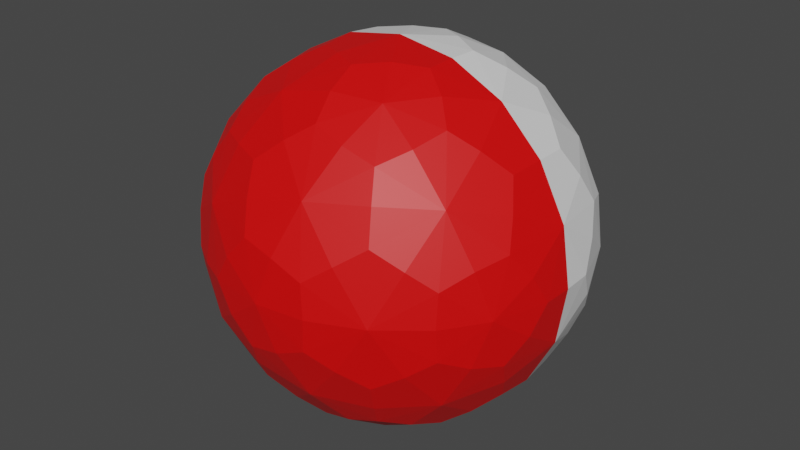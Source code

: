 # Source: Capsule.blend  (saved by Blender 2.83.19; exported with 4.5.12 LTS)
import bpy
from mathutils import Matrix  # noqa: F401  (used for matrix-valued properties, if any)

bpy.ops.wm.read_factory_settings(use_empty=True)
scene = bpy.context.scene
scene.name = 'Scene'

# ---- collections
col_collection = bpy.data.collections.new('Collection'); scene.collection.children.link(col_collection)

# ---- materials (node trees are filled in below, after node groups)
mat_spherebot = bpy.data.materials.new('SphereBot')
mat_spherebot.use_transparent_shadow = False
mat_spheretop = bpy.data.materials.new('SphereTop')
mat_spheretop.use_transparent_shadow = False

# ---- node groups
ng_auto_smooth = bpy.data.node_groups.new('Auto Smooth', 'GeometryNodeTree')
_s = ng_auto_smooth.interface.new_socket(name='Geometry', in_out='OUTPUT', socket_type='NodeSocketGeometry')
_s = ng_auto_smooth.interface.new_socket(name='Geometry', in_out='INPUT', socket_type='NodeSocketGeometry')
_s = ng_auto_smooth.interface.new_socket(name='Angle', in_out='INPUT', socket_type='NodeSocketFloat')
_s.subtype = 'ANGLE'
_s.min_value = 0.0
_s.max_value = 3.142
ng_auto_smooth.is_modifier = True
_N = ng_auto_smooth.nodes; _L = ng_auto_smooth.links
n0 = _N.new('NodeGroupOutput'); n0.name = 'Group Output'; n0.location = (480, -100)
n1 = _N.new('NodeGroupInput'); n1.name = 'Group Input'; n1.location = (-420, -300)
n2 = _N.new('NodeGroupInput'); n2.name = 'Group Input.001'; n2.location = (-60, -100)
n3 = _N.new('GeometryNodeSetShadeSmooth'); n3.name = 'Set Shade Smooth'; n3.location = (120, -100)
n3.domain = 'EDGE'
n4 = _N.new('GeometryNodeSetShadeSmooth'); n4.name = 'Set Shade Smooth.001'; n4.location = (300, -100)
n5 = _N.new('GeometryNodeInputMeshEdgeAngle'); n5.name = 'Edge Angle'; n5.location = (-420, -220)
n6 = _N.new('GeometryNodeInputEdgeSmooth'); n6.name = 'Is Edge Smooth'; n6.location = (-60, -160)
n7 = _N.new('GeometryNodeInputShadeSmooth'); n7.name = 'Is Face Smooth'; n7.location = (-240, -340)
n8 = _N.new('FunctionNodeBooleanMath'); n8.name = 'Boolean Math'; n8.location = (-60, -220)
n9 = _N.new('FunctionNodeCompare'); n9.name = 'Compare'; n9.location = (-240, -180)
n9.operation = 'LESS_EQUAL'
_L.new(n5.outputs[0], n9.inputs[0])
_L.new(n4.outputs[0], n0.inputs[0])
_L.new(n1.outputs[1], n9.inputs[1])
_L.new(n9.outputs[0], n8.inputs[0])
_L.new(n7.outputs[0], n8.inputs[1])
_L.new(n2.outputs[0], n3.inputs[0])
_L.new(n6.outputs[0], n3.inputs[1])
_L.new(n3.outputs[0], n4.inputs[0])
_L.new(n8.outputs[0], n3.inputs[2])
n0.is_active_output = True

# ---- material node trees
mat_spherebot.use_nodes = True; mat_spherebot.node_tree.nodes.clear()
_N = mat_spherebot.node_tree.nodes; _L = mat_spherebot.node_tree.links
n0 = _N.new('ShaderNodeBsdfPrincipled'); n0.name = 'Principled BSDF'; n0.location = (10, 300)
n0.distribution = 'GGX'
n0.subsurface_method = 'BURLEY'
n0.inputs[0].default_value = (0.8, 0.0, 0.0, 0.7)
n0.inputs[3].default_value = 1.45
n0.inputs[27].default_value = (0.0, 0.0, 0.0, 1.0)
n0.inputs[28].default_value = 1.0
n1 = _N.new('ShaderNodeOutputMaterial'); n1.name = 'Material Output'; n1.location = (300, 300)
_L.new(n0.outputs[0], n1.inputs[0])
n1.is_active_output = True
mat_spheretop.use_nodes = True; mat_spheretop.node_tree.nodes.clear()
_N = mat_spheretop.node_tree.nodes; _L = mat_spheretop.node_tree.links
n0 = _N.new('ShaderNodeBsdfPrincipled'); n0.name = 'Principled BSDF'; n0.location = (10, 300)
n0.distribution = 'GGX'
n0.subsurface_method = 'BURLEY'
n0.inputs[0].default_value = (0.8, 0.8, 0.8, 0.7)
n0.inputs[3].default_value = 1.45
n0.inputs[27].default_value = (0.0, 0.0, 0.0, 1.0)
n0.inputs[28].default_value = 1.0
n1 = _N.new('ShaderNodeOutputMaterial'); n1.name = 'Material Output'; n1.location = (300, 300)
_L.new(n0.outputs[0], n1.inputs[0])
n1.is_active_output = True

# ---- world
world_world = bpy.data.worlds.new('World'); scene.world = world_world
world_world.use_nodes = True; world_world.node_tree.nodes.clear()
_N = world_world.node_tree.nodes; _L = world_world.node_tree.links
n0 = _N.new('ShaderNodeOutputWorld'); n0.name = 'World Output'; n0.location = (300, 300)
n1 = _N.new('ShaderNodeBackground'); n1.name = 'Background'; n1.location = (10, 300)
n1.inputs[0].default_value = (0.05088, 0.05088, 0.05088, 1.0)
_L.new(n1.outputs[0], n0.inputs[0])
n0.is_active_output = True
world_world.color = (0.05088, 0.05088, 0.05088)
world_world.use_sun_shadow = False
world_world.sun_shadow_jitter_overblur = 0.0

# ---- meshes
me_icosphere = bpy.data.meshes.new('Icosphere')
me_icosphere.from_pydata([(0.6747, -0.5811, -0.1584), (0.4404, -0.7126, -0.32), (0.218, -0.8633, -0.1584), (0.05783, -0.5811, -0.6906), (-0.1682, -0.7126, -0.5177), (-0.08328, -0.8633, -0.2563), (0.2571, -0.416, -0.7914), (-0.6732, -0.416, -0.4891), (-0.6732, -0.416, 0.4891), (0.2571, -0.416, 0.7914), (0.8321, -0.416, -2.98e-08), (-4.21e-07, -0.9303, -5.96e-08), (-0.6389, -0.5811, -0.2684), (-0.5443, -0.7126, -5.793e-08), (-0.2695, -0.8633, -5.793e-08), (-0.4527, -0.5811, 0.5247), (-0.1682, -0.7126, 0.5177), (-0.08328, -0.8633, 0.2563), (0.3591, -0.5811, 0.5927), (0.4404, -0.7126, 0.32), (0.218, -0.8633, 0.1584), (0.6747, -0.5811, 0.1584), (0.8796, 0.0, -0.2858), (0.8796, 0.0, 0.2858), (1.49e-08, 0.0, -0.9249), (0.5436, 0.0, -0.7482), (-0.8796, 0.0, -0.2858), (-0.5436, 0.0, -0.7482), (-0.5436, 0.0, 0.7482), (-0.8796, 0.0, 0.2858), (0.5436, 0.0, 0.7482), (-9.313e-09, 0.0, 0.9249), (0.6365, -0.4862, -0.4624), (-0.2431, -0.4862, -0.7482), (-0.7867, -0.4862, -2.98e-08), (-0.2431, -0.4862, 0.7482), (0.6365, -0.4862, 0.4624), (0.1503, -0.7867, -0.4624), (0.4862, -0.7867, 0.0), (-0.3934, -0.7867, -0.2858), (-0.3934, -0.7867, 0.2858), (0.1503, -0.7867, 0.4624), (0.05783, -0.5811, 0.6906), (-0.6389, -0.5811, 0.2684), (-0.4527, -0.5811, -0.5247), (0.3591, -0.5811, -0.5927), (0.8972, 0.0, 9.052e-10), (0.2772, 0.0, -0.8533), (-0.7258, 0.0, -0.5273), (-0.7258, 0.0, 0.5273), (0.2772, 0.0, 0.8533), (0.7712, -0.2448, -0.3876), (0.7258, 0.0, -0.5273), (0.8901, -0.2287, 0.1406), (0.607, -0.2448, -0.6137), (0.4088, -0.2287, -0.8031), (-0.1303, -0.2448, -0.8533), (-0.6375, -0.2287, -0.637), (-0.2772, 0.0, -0.8533), (-0.8028, -0.2287, 0.4094), (-0.3961, -0.2448, -0.7669), (0.1413, -0.2287, 0.89), (0.4545, -0.4679, -0.6625), (-0.4896, -0.4679, -0.637), (-0.7571, -0.4679, 0.2688), (0.02169, -0.4679, 0.8031), (0.7705, -0.4679, 0.2275), (0.2153, -0.6158, -0.6625), (0.2393, -0.8984, -5.96e-08), (-0.5635, -0.6158, -0.4094), (-0.5635, -0.6158, 0.4094), (0.2153, -0.6158, 0.6625), (-0.8518, -0.2448, -0.1397), (-0.8972, 0.0, -2.263e-09), (-0.8518, -0.2448, 0.1397), (-0.3961, -0.2448, 0.7669), (-0.2772, 0.0, 0.8533), (-0.1303, -0.2448, 0.8533), (0.607, -0.2448, 0.6137), (0.7258, 0.0, 0.5273), (0.7712, -0.2448, 0.3876), (0.5675, -0.6524, -0.2396), (0.8901, -0.2287, -0.1406), (0.4032, -0.6524, -0.4657), (0.1413, -0.2287, -0.89), (0.3297, -0.7993, -0.2396), (-0.8028, -0.2287, -0.4094), (-0.05248, -0.6524, -0.6137), (-0.6375, -0.2287, 0.637), (-0.3183, -0.6524, -0.5273), (0.4088, -0.2287, 0.8031), (-0.1259, -0.7993, -0.3876), (0.7705, -0.4679, -0.2275), (0.02169, -0.4679, -0.8031), (-0.7571, -0.4679, -0.2688), (-0.4896, -0.4679, 0.637), (0.4545, -0.4679, 0.6625), (0.07393, -0.8984, -0.2275), (0.6966, -0.6158, 0.0), (-0.1936, -0.8984, -0.1406), (-0.1936, -0.8984, 0.1406), (0.07393, -0.8984, 0.2275), (0.3392, -0.8224, 0.2465), (0.5839, -0.6712, 0.2465), (0.4148, -0.6712, 0.4791), (-0.1296, -0.8224, 0.3988), (-0.05399, -0.6712, 0.6315), (-0.3275, -0.6712, 0.5426), (-0.4193, -0.8224, -5.96e-08), (-0.6172, -0.6712, 0.1438), (-0.6172, -0.6712, -0.1438), (-0.1296, -0.8224, -0.3988), (-0.3275, -0.6712, -0.5426), (-0.05399, -0.6712, -0.6315), (0.3392, -0.8224, -0.2465), (0.4148, -0.6712, -0.4791), (0.5839, -0.6712, -0.2465), (0.7935, -0.2519, 0.3988), (0.7468, 0.0, 0.5426), (0.6245, -0.2519, 0.6315), (-0.1341, -0.2519, 0.8779), (-0.2853, 0.0, 0.8779), (-0.4076, -0.2519, 0.7891), (-0.8764, -0.2519, 0.1438), (-0.9231, 0.0, -2.328e-09), (-0.8764, -0.2519, -0.1438), (-0.4076, -0.2519, -0.7891), (-0.2853, 0.0, -0.8779), (-0.1341, -0.2519, -0.8779), (0.6245, -0.2519, -0.6315), (0.7468, 0.0, -0.5426), (0.7935, -0.2519, -0.3988), (0.2853, 0.0, 0.8779), (-0.5999, -0.6524, -0.1397), (-0.5999, -0.6524, 0.1397), (-0.7468, 0.0, 0.5426), (-0.4076, -0.7993, -5.793e-08), (-0.3183, -0.6524, 0.5273), (-0.7468, 0.0, -0.5426), (-0.05248, -0.6524, 0.6137), (-0.1259, -0.7993, 0.3876), (0.2853, 0.0, -0.8779), (0.4032, -0.6524, 0.4657), (0.5675, -0.6524, 0.2396), (0.9231, 0.0, 9.313e-10), (0.3297, -0.7993, 0.2396), (0.07185, -0.8732, 0.2211), (-0.1881, -0.8732, 0.1367), (-0.1881, -0.8732, -0.1367), (0.677, -0.5985, 0.0), (0.07185, -0.8732, -0.2211), (0.4417, -0.4548, 0.6439), (-0.4759, -0.4548, 0.6191), (-0.7358, -0.4548, -0.2613), (0.02108, -0.4548, -0.7805), (0.7489, -0.4548, -0.2211), (0.3973, -0.2222, 0.7806), (-0.6196, -0.2222, 0.6191), (-0.7802, -0.2222, -0.3979), (0.1373, -0.2222, -0.865), (0.8651, -0.2222, -0.1367), (0.2092, -0.5985, 0.6439), (-0.5477, -0.5985, 0.3979), (-0.5477, -0.5985, -0.3979), (0.2325, -0.8732, -5.793e-08), (0.2092, -0.5985, -0.6439), (0.7489, -0.4548, 0.2211), (0.02108, -0.4548, 0.7805), (-0.7358, -0.4548, 0.2613), (-0.4759, -0.4548, -0.6191), (0.4417, -0.4548, -0.6439), (0.1373, -0.2222, 0.865), (-0.7802, -0.2222, 0.3979), (-0.6196, -0.2222, -0.6191), (0.3973, -0.2222, -0.7806), (0.8651, -0.2222, 0.1367), (0.146, -0.7646, 0.4494), (0.3695, -0.5979, -0.6098), (-0.4658, -0.5979, -0.5399), (-0.6574, -0.5979, 0.2762), (0.0595, -0.5979, 0.7106), (0.6942, -0.5979, 0.163), (0.2243, -0.8883, 0.163), (0.4531, -0.7332, 0.3292), (0.3695, -0.5979, 0.6098), (-0.08569, -0.8883, 0.2637), (-0.1731, -0.7332, 0.5327), (-0.4658, -0.5979, 0.5399), (-0.2773, -0.8883, -5.96e-08), (-0.5601, -0.7332, -5.96e-08), (-0.6574, -0.5979, -0.2762), (-0.08569, -0.8883, -0.2637), (-0.1731, -0.7332, -0.5327), (0.0595, -0.5979, -0.7106), (0.2243, -0.8883, -0.163), (0.4531, -0.7332, -0.3292), (0.6942, -0.5979, -0.163), (0.8328, -0.3206, 0.2637), (0.7332, -0.1731, 0.5327), (0.5082, -0.3206, 0.7106), (0.006541, -0.3206, 0.8736), (-0.28, -0.1731, 0.8619), (-0.5188, -0.3206, 0.7029), (-0.8288, -0.3206, 0.2762), (-0.9062, -0.1731, -1.49e-08), (-0.8288, -0.3206, -0.2762), (-0.5188, -0.3206, -0.7029), (-0.28, -0.1731, -0.8619), (0.006541, -0.3206, -0.8736), (0.5082, -0.3206, -0.7106), (0.7332, -0.1731, -0.5327), (0.8328, -0.3206, -0.2637), (0.2838, -0.1492, 0.8736), (-0.3823, -0.7646, 0.2778), (-0.3823, -0.7646, -0.2778), (-0.7431, -0.1492, 0.5399), (0.4726, -0.7646, 0.0), (0.146, -0.7646, -0.4494), (-0.7431, -0.1492, -0.5399), (0.6186, -0.4726, 0.4494), (-0.2363, -0.4726, 0.7272), (0.2838, -0.1492, -0.8736), (-0.7646, -0.4726, -2.896e-08), (-0.2363, -0.4726, -0.7272), (0.9185, -0.1492, 0.0), (0.6186, -0.4726, -0.4494), (-9.052e-09, 0.0, 0.8989), (0.5283, 0.0, 0.7272), (-0.8549, 0.0, 0.2778), (-0.5283, 0.0, 0.7272), (-0.5283, 0.0, -0.7272), (-0.8549, 0.0, -0.2778), (0.5283, 0.0, -0.7272), (1.448e-08, 0.0, -0.8989), (0.8549, 0.0, 0.2778), (0.8549, 0.0, -0.2778), (-4.091e-07, -0.9042, -5.793e-08), (0.8087, -0.4044, -2.896e-08), (0.2499, -0.4044, 0.7691), (-0.6543, -0.4044, 0.4753), (-0.6543, -0.4044, -0.4753), (0.2499, -0.4044, -0.7691), (0.8094, -0.3116, 0.2563), (0.7126, -0.1682, 0.5177), (0.4939, -0.3116, 0.6906), (0.006357, -0.3116, 0.849), (-0.2722, -0.1682, 0.8377), (-0.5042, -0.3116, 0.6831), (-0.8055, -0.3116, 0.2684), (-0.8808, -0.1682, -1.448e-08), (-0.8055, -0.3116, -0.2684), (-0.5042, -0.3116, -0.6831), (-0.2722, -0.1682, -0.8377), (0.006357, -0.3116, -0.849), (0.4939, -0.3116, -0.6906), (0.7126, -0.1682, -0.5177), (0.8094, -0.3116, -0.2563), (0.2759, -0.145, 0.849), (-0.7222, -0.145, 0.5247), (-0.7222, -0.145, -0.5247), (0.2759, -0.145, -0.849), (0.8927, -0.145, 0.0), (0.6747, 0.5811, -0.1584), (0.4404, 0.7126, -0.32), (0.218, 0.8633, -0.1584), (0.05783, 0.5811, -0.6906), (-0.1682, 0.7126, -0.5177), (-0.08328, 0.8633, -0.2563), (0.2571, 0.416, -0.7914), (-0.6732, 0.416, -0.4891), (-0.6732, 0.416, 0.4891), (0.2571, 0.416, 0.7914), (0.8321, 0.416, -2.98e-08), (-4.21e-07, 0.9303, -5.96e-08), (-0.6389, 0.5811, -0.2684), (-0.5443, 0.7126, -5.793e-08), (-0.2695, 0.8633, -5.793e-08), (-0.4527, 0.5811, 0.5247), (-0.1682, 0.7126, 0.5177), (-0.08328, 0.8633, 0.2563), (0.3591, 0.5811, 0.5927), (0.4404, 0.7126, 0.32), (0.218, 0.8633, 0.1584), (0.6747, 0.5811, 0.1584), (0.8796, 0.0, -0.2858), (0.8796, 0.0, 0.2858), (1.49e-08, 0.0, -0.9249), (0.5436, 0.0, -0.7482), (-0.8796, 0.0, -0.2858), (-0.5436, 0.0, -0.7482), (-0.5436, 0.0, 0.7482), (-0.8796, 0.0, 0.2858), (0.5436, 0.0, 0.7482), (-9.313e-09, 0.0, 0.9249), (0.6365, 0.4862, -0.4624), (-0.2431, 0.4862, -0.7482), (-0.7867, 0.4862, -2.98e-08), (-0.2431, 0.4862, 0.7482), (0.6365, 0.4862, 0.4624), (0.1503, 0.7867, -0.4624), (0.4862, 0.7867, 0.0), (-0.3934, 0.7867, -0.2858), (-0.3934, 0.7867, 0.2858), (0.1503, 0.7867, 0.4624), (0.05783, 0.5811, 0.6906), (-0.6389, 0.5811, 0.2684), (-0.4527, 0.5811, -0.5247), (0.3591, 0.5811, -0.5927), (0.8972, 0.0, 9.052e-10), (0.2772, 0.0, -0.8533), (-0.7258, 0.0, -0.5273), (-0.7258, 0.0, 0.5273), (0.2772, 0.0, 0.8533), (0.7712, 0.2448, -0.3876), (0.7258, 0.0, -0.5273), (0.8901, 0.2287, 0.1406), (0.607, 0.2448, -0.6137), (0.4088, 0.2287, -0.8031), (-0.1303, 0.2448, -0.8533), (-0.6375, 0.2287, -0.637), (-0.2772, 0.0, -0.8533), (-0.8028, 0.2287, 0.4094), (-0.3961, 0.2448, -0.7669), (0.1413, 0.2287, 0.89), (0.4545, 0.4679, -0.6625), (-0.4896, 0.4679, -0.637), (-0.7571, 0.4679, 0.2688), (0.02169, 0.4679, 0.8031), (0.7705, 0.4679, 0.2275), (0.2153, 0.6158, -0.6625), (0.2393, 0.8984, -5.96e-08), (-0.5635, 0.6158, -0.4094), (-0.5635, 0.6158, 0.4094), (0.2153, 0.6158, 0.6625), (-0.8518, 0.2448, -0.1397), (-0.8972, 0.0, -2.263e-09), (-0.8518, 0.2448, 0.1397), (-0.3961, 0.2448, 0.7669), (-0.2772, 0.0, 0.8533), (-0.1303, 0.2448, 0.8533), (0.607, 0.2448, 0.6137), (0.7258, 0.0, 0.5273), (0.7712, 0.2448, 0.3876), (0.5675, 0.6524, -0.2396), (0.8901, 0.2287, -0.1406), (0.4032, 0.6524, -0.4657), (0.1413, 0.2287, -0.89), (0.3297, 0.7993, -0.2396), (-0.8028, 0.2287, -0.4094), (-0.05248, 0.6524, -0.6137), (-0.6375, 0.2287, 0.637), (-0.3183, 0.6524, -0.5273), (0.4088, 0.2287, 0.8031), (-0.1259, 0.7993, -0.3876), (0.7705, 0.4679, -0.2275), (0.02169, 0.4679, -0.8031), (-0.7571, 0.4679, -0.2688), (-0.4896, 0.4679, 0.637), (0.4545, 0.4679, 0.6625), (0.07393, 0.8984, -0.2275), (0.6966, 0.6158, 0.0), (-0.1936, 0.8984, -0.1406), (-0.1936, 0.8984, 0.1406), (0.07393, 0.8984, 0.2275), (0.3392, 0.8224, 0.2465), (0.5839, 0.6712, 0.2465), (0.4148, 0.6712, 0.4791), (-0.1296, 0.8224, 0.3988), (-0.05399, 0.6712, 0.6315), (-0.3275, 0.6712, 0.5426), (-0.4193, 0.8224, -5.96e-08), (-0.6172, 0.6712, 0.1438), (-0.6172, 0.6712, -0.1438), (-0.1296, 0.8224, -0.3988), (-0.3275, 0.6712, -0.5426), (-0.05399, 0.6712, -0.6315), (0.3392, 0.8224, -0.2465), (0.4148, 0.6712, -0.4791), (0.5839, 0.6712, -0.2465), (0.7935, 0.2519, 0.3988), (0.7468, 0.0, 0.5426), (0.6245, 0.2519, 0.6315), (-0.1341, 0.2519, 0.8779), (-0.2853, 0.0, 0.8779), (-0.4076, 0.2519, 0.7891), (-0.8764, 0.2519, 0.1438), (-0.9231, 0.0, -2.328e-09), (-0.8764, 0.2519, -0.1438), (-0.4076, 0.2519, -0.7891), (-0.2853, 0.0, -0.8779), (-0.1341, 0.2519, -0.8779), (0.6245, 0.2519, -0.6315), (0.7468, 0.0, -0.5426), (0.7935, 0.2519, -0.3988), (0.2853, 0.0, 0.8779), (-0.5999, 0.6524, -0.1397), (-0.5999, 0.6524, 0.1397), (-0.7468, 0.0, 0.5426), (-0.4076, 0.7993, -5.793e-08), (-0.3183, 0.6524, 0.5273), (-0.7468, 0.0, -0.5426), (-0.05248, 0.6524, 0.6137), (-0.1259, 0.7993, 0.3876), (0.2853, 0.0, -0.8779), (0.4032, 0.6524, 0.4657), (0.5675, 0.6524, 0.2396), (0.9231, 0.0, 9.313e-10), (0.3297, 0.7993, 0.2396), (0.07185, 0.8732, 0.2211), (-0.1881, 0.8732, 0.1367), (-0.1881, 0.8732, -0.1367), (0.677, 0.5985, 0.0), (0.07185, 0.8732, -0.2211), (0.4417, 0.4548, 0.6439), (-0.4759, 0.4548, 0.6191), (-0.7358, 0.4548, -0.2613), (0.02108, 0.4548, -0.7805), (0.7489, 0.4548, -0.2211), (0.3973, 0.2222, 0.7806), (-0.6196, 0.2222, 0.6191), (-0.7802, 0.2222, -0.3979), (0.1373, 0.2222, -0.865), (0.8651, 0.2222, -0.1367), (0.2092, 0.5985, 0.6439), (-0.5477, 0.5985, 0.3979), (-0.5477, 0.5985, -0.3979), (0.2325, 0.8732, -5.793e-08), (0.2092, 0.5985, -0.6439), (0.7489, 0.4548, 0.2211), (0.02108, 0.4548, 0.7805), (-0.7358, 0.4548, 0.2613), (-0.4759, 0.4548, -0.6191), (0.4417, 0.4548, -0.6439), (0.1373, 0.2222, 0.865), (-0.7802, 0.2222, 0.3979), (-0.6196, 0.2222, -0.6191), (0.3973, 0.2222, -0.7806), (0.8651, 0.2222, 0.1367), (0.146, 0.7646, 0.4494), (0.3695, 0.5979, -0.6098), (-0.4658, 0.5979, -0.5399), (-0.6574, 0.5979, 0.2762), (0.0595, 0.5979, 0.7106), (0.6942, 0.5979, 0.163), (0.2243, 0.8883, 0.163), (0.4531, 0.7332, 0.3292), (0.3695, 0.5979, 0.6098), (-0.08569, 0.8883, 0.2637), (-0.1731, 0.7332, 0.5327), (-0.4658, 0.5979, 0.5399), (-0.2773, 0.8883, -5.96e-08), (-0.5601, 0.7332, -5.96e-08), (-0.6574, 0.5979, -0.2762), (-0.08569, 0.8883, -0.2637), (-0.1731, 0.7332, -0.5327), (0.0595, 0.5979, -0.7106), (0.2243, 0.8883, -0.163), (0.4531, 0.7332, -0.3292), (0.6942, 0.5979, -0.163), (0.8328, 0.3206, 0.2637), (0.7332, 0.1731, 0.5327), (0.5082, 0.3206, 0.7106), (0.006541, 0.3206, 0.8736), (-0.28, 0.1731, 0.8619), (-0.5188, 0.3206, 0.7029), (-0.8288, 0.3206, 0.2762), (-0.9062, 0.1731, -1.49e-08), (-0.8288, 0.3206, -0.2762), (-0.5188, 0.3206, -0.7029), (-0.28, 0.1731, -0.8619), (0.006541, 0.3206, -0.8736), (0.5082, 0.3206, -0.7106), (0.7332, 0.1731, -0.5327), (0.8328, 0.3206, -0.2637), (0.2838, 0.1492, 0.8736), (-0.3823, 0.7646, 0.2778), (-0.3823, 0.7646, -0.2778), (-0.7431, 0.1492, 0.5399), (0.4726, 0.7646, 0.0), (0.146, 0.7646, -0.4494), (-0.7431, 0.1492, -0.5399), (0.6186, 0.4726, 0.4494), (-0.2363, 0.4726, 0.7272), (0.2838, 0.1492, -0.8736), (-0.7646, 0.4726, -2.896e-08), (-0.2363, 0.4726, -0.7272), (0.9185, 0.1492, 0.0), (0.6186, 0.4726, -0.4494), (-9.052e-09, 0.0, 0.8989), (0.5283, 0.0, 0.7272), (-0.8549, 0.0, 0.2778), (-0.5283, 0.0, 0.7272), (-0.5283, 0.0, -0.7272), (-0.8549, 0.0, -0.2778), (0.5283, 0.0, -0.7272), (1.448e-08, 0.0, -0.8989), (0.8549, 0.0, 0.2778), (0.8549, 0.0, -0.2778), (-4.091e-07, 0.9042, -5.793e-08), (0.8087, 0.4044, -2.896e-08), (0.2499, 0.4044, 0.7691), (-0.6543, 0.4044, 0.4753), (-0.6543, 0.4044, -0.4753), (0.2499, 0.4044, -0.7691), (0.8094, 0.3116, 0.2563), (0.7126, 0.1682, 0.5177), (0.4939, 0.3116, 0.6906), (0.006357, 0.3116, 0.849), (-0.2722, 0.1682, 0.8377), (-0.5042, 0.3116, 0.6831), (-0.8055, 0.3116, 0.2684), (-0.8808, 0.1682, -1.448e-08), (-0.8055, 0.3116, -0.2684), (-0.5042, 0.3116, -0.6831), (-0.2722, 0.1682, -0.8377), (0.006357, 0.3116, -0.849), (0.4939, 0.3116, -0.6906), (0.7126, 0.1682, -0.5177), (0.8094, 0.3116, -0.2563), (0.2759, 0.145, 0.849), (-0.7222, 0.145, 0.5247), (-0.7222, 0.145, -0.5247), (0.2759, 0.145, -0.849), (0.8927, 0.145, 0.0)], [], [(234, 46, 261, 175), (239, 168, 248, 172), (223, 60, 251, 169), (240, 173, 259, 158), (231, 73, 249, 72), (220, 77, 245, 167), (237, 175, 261), (240, 169, 251, 173), (237, 155, 0, 149), (235, 160, 261, 46), (216, 149, 0, 81), (223, 89, 4, 87), (241, 174, 260, 159), (217, 87, 4, 91), (237, 166, 242, 175), (230, 48, 259, 173), (238, 167, 245, 171), (220, 139, 16, 137), (229, 157, 258, 49), (239, 157, 247, 152), (236, 147, 17, 146), (237, 160, 256, 155), (216, 85, 2, 164), (176, 146, 17, 140), (241, 170, 254, 174), (240, 153, 12, 163), (238, 151, 18, 161), (223, 56, 252, 60), (214, 136, 14, 148), (176, 142, 19, 145), (231, 158, 259, 48), (213, 137, 16, 140), (176, 145, 20, 146), (238, 171, 257, 156), (176, 140, 16, 139), (216, 143, 21, 149), (235, 51, 256, 160), (213, 140, 17, 147), (237, 149, 21, 166), (225, 54, 254, 170), (176, 161, 18, 142), (220, 167, 42, 139), (233, 58, 252, 56), (219, 142, 18, 151), (216, 145, 19, 143), (6, 62, 177, 67), (32, 115, 177, 62), (37, 67, 177, 115), (7, 63, 178, 69), (33, 112, 178, 63), (39, 69, 178, 112), (8, 64, 179, 70), (34, 109, 179, 64), (40, 70, 179, 109), (9, 65, 180, 71), (35, 106, 180, 65), (41, 71, 180, 106), (10, 66, 181, 98), (36, 103, 181, 66), (38, 98, 181, 103), (38, 102, 182, 68), (41, 101, 182, 102), (11, 68, 182, 101), (38, 103, 183, 102), (36, 104, 183, 103), (41, 102, 183, 104), (36, 96, 184, 104), (9, 71, 184, 96), (41, 104, 184, 71), (41, 105, 185, 101), (40, 100, 185, 105), (11, 101, 185, 100), (41, 106, 186, 105), (35, 107, 186, 106), (40, 105, 186, 107), (35, 95, 187, 107), (8, 70, 187, 95), (40, 107, 187, 70), (40, 108, 188, 100), (39, 99, 188, 108), (100, 188, 11), (40, 109, 189, 108), (39, 108, 189, 110), (34, 94, 190, 110), (7, 69, 190, 94), (39, 110, 190, 69), (39, 111, 191, 99), (37, 97, 191, 111), (11, 99, 191, 97), (39, 112, 192, 111), (33, 113, 192, 112), (37, 111, 192, 113), (33, 93, 193, 113), (6, 67, 193, 93), (37, 113, 193, 67), (37, 114, 194, 97), (38, 68, 194, 114), (11, 97, 194, 68), (37, 115, 195, 114), (32, 116, 195, 115), (38, 114, 195, 116), (32, 92, 196, 116), (10, 98, 196, 92), (38, 116, 196, 98), (23, 117, 197, 53), (36, 66, 197, 117), (10, 53, 197, 66), (23, 118, 198, 117), (30, 119, 198, 118), (36, 117, 198, 119), (30, 90, 199, 119), (9, 96, 199, 90), (36, 119, 199, 96), (31, 120, 200, 61), (35, 65, 200, 120), (9, 61, 200, 65), (31, 121, 201, 120), (28, 122, 201, 121), (35, 120, 201, 122), (28, 88, 202, 122), (8, 95, 202, 88), (35, 122, 202, 95), (29, 123, 203, 59), (34, 64, 203, 123), (8, 59, 203, 64), (29, 124, 204, 123), (26, 125, 204, 124), (34, 123, 204), (26, 86, 205, 125), (7, 94, 205, 86), (34, 125, 205, 94), (27, 126, 206, 57), (33, 63, 206, 126), (7, 57, 206, 63), (27, 127, 207, 126), (24, 128, 207, 127), (33, 126, 207, 128), (24, 84, 208, 128), (6, 93, 208, 84), (33, 128, 208, 93), (25, 129, 209, 55), (32, 62, 209, 129), (6, 55, 209, 62), (25, 130, 210, 129), (22, 131, 210, 130), (32, 129, 210, 131), (22, 82, 211, 131), (10, 92, 211, 82), (32, 131, 211, 92), (30, 132, 212, 90), (31, 61, 212, 132), (9, 90, 212, 61), (238, 161, 42, 167), (239, 152, 15, 162), (213, 134, 43, 162), (213, 162, 15, 137), (223, 154, 253, 56), (176, 139, 42, 161), (28, 135, 215, 88), (29, 59, 215, 135), (8, 88, 215, 59), (222, 168, 43, 134), (13, 133, 222), (239, 162, 43, 168), (214, 133, 13, 136), (235, 52, 255, 51), (219, 166, 21, 143), (26, 138, 218, 86), (27, 57, 218, 138), (7, 86, 218, 57), (214, 89, 44, 163), (241, 154, 3, 165), (223, 169, 44, 89), (217, 165, 3, 87), (227, 156, 257, 50), (216, 164, 20, 145), (24, 141, 221, 84), (25, 55, 221, 141), (6, 84, 221, 55), (240, 163, 44, 169), (229, 76, 246, 75), (217, 83, 45, 165), (220, 75, 246, 77), (239, 172, 258, 157), (236, 146, 20, 164), (22, 144, 224, 82), (23, 53, 224, 144), (10, 224, 53), (225, 170, 45, 83), (238, 156, 244, 151), (241, 165, 45, 170), (219, 151, 244, 78), (230, 60, 252, 58), (219, 143, 19, 142), (227, 79, 243, 78), (147, 236, 14), (233, 56, 253, 159), (219, 80, 242, 166), (217, 91, 5, 150), (220, 137, 15, 152), (236, 150, 5, 148), (232, 174, 254, 54), (213, 147, 14, 136), (214, 91, 4, 89), (214, 163, 12, 133), (232, 54, 255, 52), (214, 148, 5, 91), (225, 83, 1, 81), (213, 136, 13, 134), (216, 81, 1, 85), (225, 51, 255, 54), (222, 133, 12, 153), (225, 81, 0, 155), (236, 164, 2, 150), (225, 155, 256, 51), (217, 85, 1, 83), (240, 158, 250, 153), (223, 87, 3, 154), (222, 153, 250, 72), (226, 50, 257, 171), (217, 150, 2, 85), (226, 171, 245, 77), (219, 78, 243, 80), (241, 159, 253, 154), (227, 78, 244, 156), (222, 74, 248, 168), (234, 175, 242, 80), (228, 74, 249, 73), (232, 47, 260, 174), (234, 80, 243, 79), (230, 173, 251, 60), (220, 152, 247, 75), (228, 49, 258, 172), (231, 72, 250, 158), (228, 172, 248, 74), (226, 77, 246, 76), (72, 249, 222), (233, 159, 260, 47), (229, 75, 247, 157), (138, 48, 230, 27), (127, 58, 233, 24), (28, 229, 49, 135), (29, 228, 73, 124), (135, 49, 228, 29), (124, 73, 231, 26), (30, 227, 50, 132), (31, 226, 76, 121), (132, 50, 226, 31), (121, 76, 229, 28), (23, 234, 79, 118), (22, 235, 46, 144), (118, 79, 227, 30), (144, 46, 234, 23), (24, 233, 47, 141), (25, 232, 52, 130), (141, 47, 232, 25), (130, 52, 235, 22), (26, 231, 48, 138), (27, 230, 58, 127), (204, 125, 34), (34, 189, 109), (34, 110, 189), (99, 11, 188), (82, 224, 10), (249, 74, 222), (222, 134, 13), (236, 148, 14), (160, 237, 261), (496, 437, 523, 308), (501, 434, 510, 430), (485, 431, 513, 322), (502, 420, 521, 435), (493, 334, 511, 335), (482, 429, 507, 339), (499, 523, 437), (502, 435, 513, 431), (499, 411, 262, 417), (497, 308, 523, 422), (478, 343, 262, 411), (485, 349, 266, 351), (503, 421, 522, 436), (479, 353, 266, 349), (499, 437, 504, 428), (492, 435, 521, 310), (500, 433, 507, 429), (482, 399, 278, 401), (491, 311, 520, 419), (501, 414, 509, 419), (498, 408, 279, 409), (499, 417, 518, 422), (478, 426, 264, 347), (438, 402, 279, 408), (503, 436, 516, 432), (502, 425, 274, 415), (500, 423, 280, 413), (485, 322, 514, 318), (476, 410, 276, 398), (438, 407, 281, 404), (493, 310, 521, 420), (475, 402, 278, 399), (438, 408, 282, 407), (500, 418, 519, 433), (438, 401, 278, 402), (478, 411, 283, 405), (497, 422, 518, 313), (475, 409, 279, 402), (499, 428, 283, 411), (487, 432, 516, 316), (438, 404, 280, 423), (482, 401, 304, 429), (495, 318, 514, 320), (481, 413, 280, 404), (478, 405, 281, 407), (268, 329, 439, 324), (294, 324, 439, 377), (299, 377, 439, 329), (269, 331, 440, 325), (295, 325, 440, 374), (301, 374, 440, 331), (270, 332, 441, 326), (296, 326, 441, 371), (302, 371, 441, 332), (271, 333, 442, 327), (297, 327, 442, 368), (303, 368, 442, 333), (272, 360, 443, 328), (298, 328, 443, 365), (300, 365, 443, 360), (300, 330, 444, 364), (303, 364, 444, 363), (273, 363, 444, 330), (300, 364, 445, 365), (298, 365, 445, 366), (303, 366, 445, 364), (298, 366, 446, 358), (271, 358, 446, 333), (303, 333, 446, 366), (303, 363, 447, 367), (302, 367, 447, 362), (273, 362, 447, 363), (303, 367, 448, 368), (297, 368, 448, 369), (302, 369, 448, 367), (297, 369, 449, 357), (270, 357, 449, 332), (302, 332, 449, 369), (302, 362, 450, 370), (301, 370, 450, 361), (362, 273, 450), (302, 370, 451, 371), (301, 372, 451, 370), (296, 372, 452, 356), (269, 356, 452, 331), (301, 331, 452, 372), (301, 361, 453, 373), (299, 373, 453, 359), (273, 359, 453, 361), (301, 373, 454, 374), (295, 374, 454, 375), (299, 375, 454, 373), (295, 375, 455, 355), (268, 355, 455, 329), (299, 329, 455, 375), (299, 359, 456, 376), (300, 376, 456, 330), (273, 330, 456, 359), (299, 376, 457, 377), (294, 377, 457, 378), (300, 378, 457, 376), (294, 378, 458, 354), (272, 354, 458, 360), (300, 360, 458, 378), (285, 315, 459, 379), (298, 379, 459, 328), (272, 328, 459, 315), (285, 379, 460, 380), (292, 380, 460, 381), (298, 381, 460, 379), (292, 381, 461, 352), (271, 352, 461, 358), (298, 358, 461, 381), (293, 323, 462, 382), (297, 382, 462, 327), (271, 327, 462, 323), (293, 382, 463, 383), (290, 383, 463, 384), (297, 384, 463, 382), (290, 384, 464, 350), (270, 350, 464, 357), (297, 357, 464, 384), (291, 321, 465, 385), (296, 385, 465, 326), (270, 326, 465, 321), (291, 385, 466, 386), (288, 386, 466, 387), (296, 466, 385), (288, 387, 467, 348), (269, 348, 467, 356), (296, 356, 467, 387), (289, 319, 468, 388), (295, 388, 468, 325), (269, 325, 468, 319), (289, 388, 469, 389), (286, 389, 469, 390), (295, 390, 469, 388), (286, 390, 470, 346), (268, 346, 470, 355), (295, 355, 470, 390), (287, 317, 471, 391), (294, 391, 471, 324), (268, 324, 471, 317), (287, 391, 472, 392), (284, 392, 472, 393), (294, 393, 472, 391), (284, 393, 473, 344), (272, 344, 473, 354), (294, 354, 473, 393), (292, 352, 474, 394), (293, 394, 474, 323), (271, 323, 474, 352), (500, 429, 304, 423), (501, 424, 277, 414), (475, 424, 305, 396), (475, 399, 277, 424), (485, 318, 515, 416), (438, 423, 304, 401), (290, 350, 477, 397), (291, 397, 477, 321), (270, 321, 477, 350), (484, 396, 305, 430), (275, 484, 395), (501, 430, 305, 424), (476, 398, 275, 395), (497, 313, 517, 314), (481, 405, 283, 428), (288, 348, 480, 400), (289, 400, 480, 319), (269, 319, 480, 348), (476, 425, 306, 351), (503, 427, 265, 416), (485, 351, 306, 431), (479, 349, 265, 427), (489, 312, 519, 418), (478, 407, 282, 426), (286, 346, 483, 403), (287, 403, 483, 317), (268, 317, 483, 346), (502, 431, 306, 425), (491, 337, 508, 338), (479, 427, 307, 345), (482, 339, 508, 337), (501, 419, 520, 434), (498, 426, 282, 408), (284, 344, 486, 406), (285, 406, 486, 315), (272, 315, 486), (487, 345, 307, 432), (500, 413, 506, 418), (503, 432, 307, 427), (481, 340, 506, 413), (492, 320, 514, 322), (481, 404, 281, 405), (489, 340, 505, 341), (409, 276, 498), (495, 421, 515, 318), (481, 428, 504, 342), (479, 412, 267, 353), (482, 414, 277, 399), (498, 410, 267, 412), (494, 316, 516, 436), (475, 398, 276, 409), (476, 351, 266, 353), (476, 395, 274, 425), (494, 314, 517, 316), (476, 353, 267, 410), (487, 343, 263, 345), (475, 396, 275, 398), (478, 347, 263, 343), (487, 316, 517, 313), (484, 415, 274, 395), (487, 417, 262, 343), (498, 412, 264, 426), (487, 313, 518, 417), (479, 345, 263, 347), (502, 415, 512, 420), (485, 416, 265, 349), (484, 334, 512, 415), (488, 433, 519, 312), (479, 347, 264, 412), (488, 339, 507, 433), (481, 342, 505, 340), (503, 416, 515, 421), (489, 418, 506, 340), (484, 430, 510, 336), (496, 342, 504, 437), (490, 335, 511, 336), (494, 436, 522, 309), (496, 341, 505, 342), (492, 322, 513, 435), (482, 337, 509, 414), (490, 434, 520, 311), (493, 420, 512, 334), (490, 336, 510, 434), (488, 338, 508, 339), (334, 484, 511), (495, 309, 522, 421), (491, 419, 509, 337), (400, 289, 492, 310), (389, 286, 495, 320), (290, 397, 311, 491), (291, 386, 335, 490), (397, 291, 490, 311), (386, 288, 493, 335), (292, 394, 312, 489), (293, 383, 338, 488), (394, 293, 488, 312), (383, 290, 491, 338), (285, 380, 341, 496), (284, 406, 308, 497), (380, 292, 489, 341), (406, 285, 496, 308), (286, 403, 309, 495), (287, 392, 314, 494), (403, 287, 494, 309), (392, 284, 497, 314), (288, 400, 310, 493), (289, 389, 320, 492), (466, 296, 387), (296, 371, 451), (296, 451, 372), (361, 450, 273), (344, 272, 486), (511, 484, 336), (484, 275, 396), (498, 276, 410), (422, 523, 499)])
me_icosphere.polygons.foreach_set('material_index', [0, 0, 0, 0, 0, 0, 0, 0, 0, 0, 0, 0, 0, 0, 0, 0, 0, 0, 0, 0, 0, 0, 0, 0, 0, 0, 0, 0, 0, 0, 0, 0, 0, 0, 0, 0, 0, 0, 0, 0, 0, 0, 0, 0, 0, 0, 0, 0, 0, 0, 0, 0, 0, 0, 0, 0, 0, 0, 0, 0, 0, 0, 0, 0, 0, 0, 0, 0, 0, 0, 0, 0, 0, 0, 0, 0, 0, 0, 0, 0, 0, 0, 0, 0, 0, 0, 0, 0, 0, 0, 0, 0, 0, 0, 0, 0, 0, 0, 0, 0, 0, 0, 0, 0, 0, 0, 0, 0, 0, 0, 0, 0, 0, 0, 0, 0, 0, 0, 0, 0, 0, 0, 0, 0, 0, 0, 0, 0, 0, 0, 0, 0, 0, 0, 0, 0, 0, 0, 0, 0, 0, 0, 0, 0, 0, 0, 0, 0, 0, 0, 0, 0, 0, 0, 0, 0, 0, 0, 0, 0, 0, 0, 0, 0, 0, 0, 0, 0, 0, 0, 0, 0, 0, 0, 0, 0, 0, 0, 0, 0, 0, 0, 0, 0, 0, 0, 0, 0, 0, 0, 0, 0, 0, 0, 0, 0, 0, 0, 0, 0, 0, 0, 0, 0, 0, 0, 0, 0, 0, 0, 0, 0, 0, 0, 0, 0, 0, 0, 0, 0, 0, 0, 0, 0, 0, 0, 0, 0, 0, 0, 0, 0, 0, 0, 0, 0, 0, 0, 0, 1, 1, 1, 1, 1, 1, 1, 1, 1, 1, 1, 1, 1, 1, 1, 1, 1, 1, 1, 1, 0, 0, 0, 0, 0, 0, 0, 0, 0, 1, 1, 1, 1, 1, 1, 1, 1, 1, 1, 1, 1, 1, 1, 1, 1, 1, 1, 1, 1, 1, 1, 1, 1, 1, 1, 1, 1, 1, 1, 1, 1, 1, 1, 1, 1, 1, 1, 1, 1, 1, 1, 1, 1, 1, 1, 1, 1, 1, 1, 1, 1, 1, 1, 1, 1, 1, 1, 1, 1, 1, 1, 1, 1, 1, 1, 1, 1, 1, 1, 1, 1, 1, 1, 1, 1, 1, 1, 1, 1, 1, 1, 1, 1, 1, 1, 1, 1, 1, 1, 1, 1, 1, 1, 1, 1, 1, 1, 1, 1, 1, 1, 1, 1, 1, 1, 1, 1, 1, 1, 1, 1, 1, 1, 1, 1, 1, 1, 1, 1, 1, 1, 1, 1, 1, 1, 1, 1, 1, 1, 1, 1, 1, 1, 1, 1, 1, 1, 1, 1, 1, 1, 1, 1, 1, 1, 1, 1, 1, 1, 1, 1, 1, 1, 1, 1, 1, 1, 1, 1, 1, 1, 1, 1, 1, 1, 1, 1, 1, 1, 1, 1, 1, 1, 1, 1, 1, 1, 1, 1, 1, 1, 1, 1, 1, 1, 1, 1, 1, 1, 1, 1, 1, 1, 1, 1, 1, 1, 1, 1, 1, 1, 1, 1, 1, 1, 1, 1, 1, 1, 1, 1, 1, 1, 1, 1, 1, 1, 1, 1, 1, 1, 1, 1, 1, 1, 1, 1, 1, 1, 1, 1, 1, 1, 1, 1, 1, 1, 1, 1, 1, 1, 1, 1, 1, 1, 1, 1, 1, 1, 1, 1, 1, 1, 1, 1, 1, 1, 1, 1, 1, 1, 1, 1, 1, 1, 1, 1])
_k = {(52, 232): 0.44314, (58, 230): 0.44314, (23, 118): 0.44314, (30, 118): 0.44314, (31, 121): 0.44314, (28, 121): 0.44314, (29, 124): 0.44314, (26, 124): 0.44314, (27, 127): 0.44314, (24, 127): 0.44314, (25, 130): 0.44314, (22, 130): 0.44314, (30, 132): 0.44314, (31, 132): 0.44314, (28, 135): 0.44314, (29, 135): 0.44314, (26, 138): 0.44314, (27, 138): 0.44314, (24, 141): 0.44314, (25, 141): 0.44314, (22, 144): 0.44314, (23, 144): 0.44314, (46, 234): 0.44314, (46, 235): 0.44314, (48, 230): 0.44314, (48, 231): 0.44314, (47, 232): 0.44314, (49, 228): 0.44314, (50, 226): 0.44314, (52, 235): 0.44314, (58, 233): 0.44314, (73, 231): 0.44314, (79, 234): 0.44314, (76, 226): 0.44314, (50, 227): 0.44314, (49, 229): 0.44314, (47, 233): 0.44314, (79, 227): 0.44314, (73, 228): 0.44314, (76, 229): 0.44314, (27, 230): 0.44314, (48, 138): 0.44314, (24, 233): 0.44314, (58, 127): 0.44314, (49, 135): 0.44314, (28, 229): 0.44314, (73, 124): 0.44314, (29, 228): 0.44314, (26, 231): 0.44314, (50, 132): 0.44314, (30, 227): 0.44314, (76, 121): 0.44314, (31, 226): 0.44314, (79, 118): 0.44314, (23, 234): 0.44314, (46, 144): 0.44314, (22, 235): 0.44314, (47, 141): 0.44314, (52, 130): 0.44314, (25, 232): 0.44314, (314, 494): 0.44314, (320, 492): 0.44314, (285, 380): 0.44314, (292, 380): 0.44314, (293, 383): 0.44314, (290, 383): 0.44314, (291, 386): 0.44314, (288, 386): 0.44314, (289, 389): 0.44314, (286, 389): 0.44314, (287, 392): 0.44314, (284, 392): 0.44314, (292, 394): 0.44314, (293, 394): 0.44314, (290, 397): 0.44314, (291, 397): 0.44314, (288, 400): 0.44314, (289, 400): 0.44314, (286, 403): 0.44314, (287, 403): 0.44314, (284, 406): 0.44314, (285, 406): 0.44314, (308, 496): 0.44314, (308, 497): 0.44314, (310, 492): 0.44314, (310, 493): 0.44314, (309, 494): 0.44314, (311, 490): 0.44314, (312, 488): 0.44314, (314, 497): 0.44314, (320, 495): 0.44314, (335, 493): 0.44314, (341, 496): 0.44314, (338, 488): 0.44314, (312, 489): 0.44314, (311, 491): 0.44314, (309, 495): 0.44314, (341, 489): 0.44314, (335, 490): 0.44314, (338, 491): 0.44314, (289, 492): 0.44314, (310, 400): 0.44314, (286, 495): 0.44314, (320, 389): 0.44314, (311, 397): 0.44314, (290, 491): 0.44314, (335, 386): 0.44314, (291, 490): 0.44314, (288, 493): 0.44314, (312, 394): 0.44314, (292, 489): 0.44314, (338, 383): 0.44314, (293, 488): 0.44314, (341, 380): 0.44314, (285, 496): 0.44314, (308, 406): 0.44314, (284, 497): 0.44314, (309, 403): 0.44314, (314, 392): 0.44314, (287, 494): 0.44314}
me_icosphere.attributes.new('crease_edge', 'FLOAT', 'EDGE').data.foreach_set('value', [_k.get((min(e.vertices), max(e.vertices)), 0.0) for e in me_icosphere.edges])
_uv = me_icosphere.uv_layers.new(name='UVMap')
_uv.uv.foreach_set('vector', [0.5909, 0.2362, 0.6364, 0.2362, 0.6364, 0.2633, 0.6136, 0.2777, 0.2727, 0.3412, 0.2273, 0.3171, 0.2273, 0.2895, 0.25, 0.2777, 0.9091, 0.3149, 0.9318, 0.2756, 0.9541, 0.2887, 0.9533, 0.3149, 0.09091, 0.3149, 0.06818, 0.2756, 0.09091, 0.2624, 0.1136, 0.2756, 0.1364, 0.2362, 0.1818, 0.2362, 0.1818, 0.2624, 0.1591, 0.2756, 0.3636, 0.3149, 0.3864, 0.2756, 0.4091, 0.2895, 0.4091, 0.3171, 0.6364, 0.3412, 0.6136, 0.2777, 0.6364, 0.2633, 0.9848, 0.3149, 0.9533, 0.3149, 0.9541, 0.2887, 0.9754, 0.2756, 0.6364, 0.3412, 0.6818, 0.3171, 0.6818, 0.342, 0.6591, 0.3576, 0.6818, 0.2362, 0.6591, 0.2777, 0.6364, 0.2633, 0.6364, 0.2362, 0.6818, 0.3937, 0.6591, 0.3576, 0.6818, 0.342, 0.7045, 0.3543, 0.9091, 0.3149, 0.9318, 0.3543, 0.9091, 0.3674, 0.8864, 0.3543, 0.8182, 0.3412, 0.7955, 0.2777, 0.8182, 0.2633, 0.8409, 0.2777, 0.8636, 0.3937, 0.8864, 0.3543, 0.9091, 0.3674, 0.9091, 0.3937, 0.6364, 0.3412, 0.5909, 0.3171, 0.5909, 0.2895, 0.6136, 0.2777, 0.04545, 0.2362, 0.09091, 0.2362, 0.09091, 0.2624, 0.06818, 0.2756, 0.4545, 0.3412, 0.4091, 0.3171, 0.4091, 0.2895, 0.4318, 0.2777, 0.3636, 0.3149, 0.3864, 0.3543, 0.3636, 0.3674, 0.3409, 0.3543, 0.3182, 0.2362, 0.2955, 0.2777, 0.2727, 0.2633, 0.2727, 0.2362, 0.2727, 0.3412, 0.2955, 0.2777, 0.3182, 0.2895, 0.3182, 0.3171, 0.3636, 0.4724, 0.3409, 0.433, 0.3636, 0.4199, 0.3864, 0.433, 0.6364, 0.3412, 0.6591, 0.2777, 0.6818, 0.2895, 0.6818, 0.3171, 0.6818, 0.3937, 0.7273, 0.3937, 0.7273, 0.4199, 0.7045, 0.433, 0.4091, 0.3937, 0.3864, 0.433, 0.3636, 0.4199, 0.3636, 0.3937, 0.8182, 0.3412, 0.7727, 0.3171, 0.7727, 0.2895, 0.7955, 0.2777, 0.09091, 0.3149, 0.1364, 0.3149, 0.1364, 0.3412, 0.1136, 0.3543, 0.4545, 0.3412, 0.5, 0.3171, 0.5, 0.342, 0.4773, 0.3576, 0.9091, 0.3149, 0.8864, 0.2756, 0.9091, 0.2624, 0.9318, 0.2756, 0.1364, 0.3937, 0.1818, 0.3937, 0.1818, 0.4199, 0.1591, 0.433, 0.5, 0.3937, 0.5227, 0.3543, 0.5455, 0.3674, 0.5455, 0.3937, 0.1364, 0.2362, 0.1136, 0.2756, 0.09091, 0.2624, 0.09091, 0.2362, 0.3182, 0.3937, 0.3409, 0.3543, 0.3636, 0.3674, 0.3636, 0.3937, 0.5, 0.3937, 0.5455, 0.3937, 0.5455, 0.4199, 0.5227, 0.433, 0.4545, 0.3412, 0.4318, 0.2777, 0.4545, 0.2633, 0.4773, 0.2777, 0.4091, 0.3937, 0.3636, 0.3937, 0.3636, 0.3674, 0.3864, 0.3543, 0.5909, 0.3937, 0.5682, 0.3543, 0.5909, 0.342, 0.6136, 0.3576, 0.6818, 0.2362, 0.7045, 0.2756, 0.6818, 0.2895, 0.6591, 0.2777, 0.3182, 0.3937, 0.3636, 0.3937, 0.3636, 0.4199, 0.3409, 0.433, 0.6364, 0.3412, 0.6136, 0.3576, 0.5909, 0.342, 0.5909, 0.3171, 0.7273, 0.3149, 0.75, 0.2756, 0.7727, 0.2895, 0.7727, 0.3171, 0.5, 0.3937, 0.4773, 0.3576, 0.5, 0.342, 0.5227, 0.3543, 0.3636, 0.3149, 0.4091, 0.3171, 0.4091, 0.342, 0.3864, 0.3543, 0.8636, 0.2362, 0.9091, 0.2362, 0.9091, 0.2624, 0.8864, 0.2756, 0.5455, 0.3149, 0.5227, 0.3543, 0.5, 0.342, 0.5, 0.3171, 0.5909, 0.3937, 0.5455, 0.3937, 0.5455, 0.3674, 0.5682, 0.3543, 0.8182, 0.3412, 0.7727, 0.3171, 0.7727, 0.342, 0.7955, 0.3576, 0.7273, 0.3149, 0.75, 0.3543, 0.7727, 0.342, 0.7727, 0.3171, 0.7727, 0.3937, 0.7955, 0.3576, 0.7727, 0.342, 0.75, 0.3543, 0.9848, 0.3149, 0.9533, 0.3149, 0.9541, 0.3412, 0.9754, 0.3543, 0.9091, 0.3149, 0.9318, 0.3543, 0.9541, 0.3412, 0.9533, 0.3149, 0.9545, 0.3937, 0.9754, 0.3543, 0.9541, 0.3412, 0.9318, 0.3543, 0.2727, 0.3412, 0.2273, 0.3171, 0.2273, 0.342, 0.25, 0.3576, 0.1818, 0.3149, 0.2045, 0.3543, 0.2273, 0.342, 0.2273, 0.3171, 0.2273, 0.3937, 0.25, 0.3576, 0.2273, 0.342, 0.2045, 0.3543, 0.4545, 0.3412, 0.4091, 0.3171, 0.4091, 0.342, 0.4318, 0.3576, 0.3636, 0.3149, 0.3864, 0.3543, 0.4091, 0.342, 0.4091, 0.3171, 0.4091, 0.3937, 0.4318, 0.3576, 0.4091, 0.342, 0.3864, 0.3543, 0.6364, 0.3412, 0.5909, 0.3171, 0.5909, 0.342, 0.6136, 0.3576, 0.5455, 0.3149, 0.5682, 0.3543, 0.5909, 0.342, 0.5909, 0.3171, 0.5909, 0.3937, 0.6136, 0.3576, 0.5909, 0.342, 0.5682, 0.3543, 0.5909, 0.3937, 0.5455, 0.3937, 0.5455, 0.4199, 0.5682, 0.433, 0.5, 0.3937, 0.5227, 0.433, 0.5455, 0.4199, 0.5455, 0.3937, 0.5455, 0.4724, 0.5682, 0.433, 0.5455, 0.4199, 0.5227, 0.433, 0.5909, 0.3937, 0.5682, 0.3543, 0.5455, 0.3674, 0.5455, 0.3937, 0.5455, 0.3149, 0.5227, 0.3543, 0.5455, 0.3674, 0.5682, 0.3543, 0.5, 0.3937, 0.5455, 0.3937, 0.5455, 0.3674, 0.5227, 0.3543, 0.5455, 0.3149, 0.5, 0.3171, 0.5, 0.342, 0.5227, 0.3543, 0.4545, 0.3412, 0.4773, 0.3576, 0.5, 0.342, 0.5, 0.3171, 0.5, 0.3937, 0.5227, 0.3543, 0.5, 0.342, 0.4773, 0.3576, 0.4091, 0.3937, 0.3636, 0.3937, 0.3636, 0.4199, 0.3864, 0.433, 0.3182, 0.3937, 0.3409, 0.433, 0.3636, 0.4199, 0.3636, 0.3937, 0.3636, 0.4724, 0.3864, 0.433, 0.3636, 0.4199, 0.3409, 0.433, 0.4091, 0.3937, 0.3864, 0.3543, 0.3636, 0.3674, 0.3636, 0.3937, 0.3636, 0.3149, 0.3409, 0.3543, 0.3636, 0.3674, 0.3864, 0.3543, 0.3182, 0.3937, 0.3636, 0.3937, 0.3636, 0.3674, 0.3409, 0.3543, 0.3636, 0.3149, 0.3182, 0.3171, 0.3182, 0.342, 0.3409, 0.3543, 0.2727, 0.3412, 0.2955, 0.3576, 0.3182, 0.342, 0.3182, 0.3171, 0.3182, 0.3937, 0.3409, 0.3543, 0.3182, 0.342, 0.2955, 0.3576, 0.2273, 0.3937, 0.1818, 0.3937, 0.1818, 0.4199, 0.2045, 0.433, 0.1364, 0.3937, 0.1591, 0.433, 0.1818, 0.4199, 0.1818, 0.3937, 0.2045, 0.433, 0.1818, 0.4199, 0.3636, 0.4724, 0.2273, 0.3937, 0.2045, 0.3543, 0.1818, 0.3674, 0.1818, 0.3937, 0.1364, 0.3937, 0.1818, 0.3937, 0.1818, 0.3674, 0.1591, 0.3543, 0.1818, 0.3149, 0.1364, 0.3149, 0.1364, 0.3412, 0.1591, 0.3543, 0.09091, 0.3149, 0.1136, 0.3543, 0.1364, 0.3412, 0.1364, 0.3149, 0.1364, 0.3937, 0.1591, 0.3543, 0.1364, 0.3412, 0.1136, 0.3543, 0.9545, 0.3937, 0.9091, 0.3937, 0.9091, 0.4199, 0.9318, 0.433, 0.8636, 0.3937, 0.8864, 0.433, 0.9091, 0.4199, 0.9091, 0.3937, 0.9091, 0.4724, 0.9318, 0.433, 0.9091, 0.4199, 0.8864, 0.433, 0.9545, 0.3937, 0.9318, 0.3543, 0.9091, 0.3674, 0.9091, 0.3937, 0.9091, 0.3149, 0.8864, 0.3543, 0.9091, 0.3674, 0.9318, 0.3543, 0.8636, 0.3937, 0.9091, 0.3937, 0.9091, 0.3674, 0.8864, 0.3543, 0.9091, 0.3149, 0.8636, 0.3171, 0.8636, 0.342, 0.8864, 0.3543, 0.8182, 0.3412, 0.8409, 0.3576, 0.8636, 0.342, 0.8636, 0.3171, 0.8636, 0.3937, 0.8864, 0.3543, 0.8636, 0.342, 0.8409, 0.3576, 0.7727, 0.3937, 0.7273, 0.3937, 0.7273, 0.4199, 0.75, 0.433, 0.6818, 0.3937, 0.7045, 0.433, 0.7273, 0.4199, 0.7273, 0.3937, 0.7273, 0.4724, 0.75, 0.433, 0.7273, 0.4199, 0.7045, 0.433, 0.7727, 0.3937, 0.75, 0.3543, 0.7273, 0.3674, 0.7273, 0.3937, 0.7273, 0.3149, 0.7045, 0.3543, 0.7273, 0.3674, 0.75, 0.3543, 0.6818, 0.3937, 0.7273, 0.3937, 0.7273, 0.3674, 0.7045, 0.3543, 0.7273, 0.3149, 0.6818, 0.3171, 0.6818, 0.342, 0.7045, 0.3543, 0.6364, 0.3412, 0.6591, 0.3576, 0.6818, 0.342, 0.6818, 0.3171, 0.6818, 0.3937, 0.7045, 0.3543, 0.6818, 0.342, 0.6591, 0.3576, 0.5909, 0.2362, 0.5682, 0.2756, 0.5909, 0.2895, 0.6136, 0.2777, 0.5455, 0.3149, 0.5909, 0.3171, 0.5909, 0.2895, 0.5682, 0.2756, 0.6364, 0.3412, 0.6136, 0.2777, 0.5909, 0.2895, 0.5909, 0.3171, 0.5909, 0.2362, 0.5455, 0.2362, 0.5455, 0.2624, 0.5682, 0.2756, 0.5, 0.2362, 0.5227, 0.2756, 0.5455, 0.2624, 0.5455, 0.2362, 0.5455, 0.3149, 0.5682, 0.2756, 0.5455, 0.2624, 0.5227, 0.2756, 0.5, 0.2362, 0.4773, 0.2777, 0.5, 0.2895, 0.5227, 0.2756, 0.4545, 0.3412, 0.5, 0.3171, 0.5, 0.2895, 0.4773, 0.2777, 0.5455, 0.3149, 0.5227, 0.2756, 0.5, 0.2895, 0.5, 0.3171, 0.4091, 0.2362, 0.3864, 0.2756, 0.4091, 0.2895, 0.4318, 0.2777, 0.3636, 0.3149, 0.4091, 0.3171, 0.4091, 0.2895, 0.3864, 0.2756, 0.4545, 0.3412, 0.4318, 0.2777, 0.4091, 0.2895, 0.4091, 0.3171, 0.4091, 0.2362, 0.3636, 0.2362, 0.3636, 0.2624, 0.3864, 0.2756, 0.3182, 0.2362, 0.3409, 0.2756, 0.3636, 0.2624, 0.3636, 0.2362, 0.3636, 0.3149, 0.3864, 0.2756, 0.3636, 0.2624, 0.3409, 0.2756, 0.3182, 0.2362, 0.2955, 0.2777, 0.3182, 0.2895, 0.3409, 0.2756, 0.2727, 0.3412, 0.3182, 0.3171, 0.3182, 0.2895, 0.2955, 0.2777, 0.3636, 0.3149, 0.3409, 0.2756, 0.3182, 0.2895, 0.3182, 0.3171, 0.2273, 0.2362, 0.2045, 0.2756, 0.2273, 0.2895, 0.25, 0.2777, 0.1818, 0.3149, 0.2273, 0.3171, 0.2273, 0.2895, 0.2045, 0.2756, 0.2727, 0.3412, 0.25, 0.2777, 0.2273, 0.2895, 0.2273, 0.3171, 0.2273, 0.2362, 0.1818, 0.2362, 0.1818, 0.2624, 0.2045, 0.2756, 0.1364, 0.2362, 0.1591, 0.2756, 0.1818, 0.2624, 0.1818, 0.2362, 0.1818, 0.3149, 0.2045, 0.2756, 0.1818, 0.2624, 0.1364, 0.2362, 0.1136, 0.2756, 0.1364, 0.2887, 0.1591, 0.2756, 0.09091, 0.3149, 0.1364, 0.3149, 0.1364, 0.2887, 0.1136, 0.2756, 0.1818, 0.3149, 0.1591, 0.2756, 0.1364, 0.2887, 0.1364, 0.3149, 0.9545, 0.2362, 0.9318, 0.2756, 0.9541, 0.2887, 0.9754, 0.2756, 0.9091, 0.3149, 0.9533, 0.3149, 0.9541, 0.2887, 0.9318, 0.2756, 0.9848, 0.3149, 0.9754, 0.2756, 0.9541, 0.2887, 0.9533, 0.3149, 0.9545, 0.2362, 0.9091, 0.2362, 0.9091, 0.2624, 0.9318, 0.2756, 0.8636, 0.2362, 0.8864, 0.2756, 0.9091, 0.2624, 0.9091, 0.2362, 0.9091, 0.3149, 0.9318, 0.2756, 0.9091, 0.2624, 0.8864, 0.2756, 0.8636, 0.2362, 0.8409, 0.2777, 0.8636, 0.2895, 0.8864, 0.2756, 0.8182, 0.3412, 0.8636, 0.3171, 0.8636, 0.2895, 0.8409, 0.2777, 0.9091, 0.3149, 0.8864, 0.2756, 0.8636, 0.2895, 0.8636, 0.3171, 0.7727, 0.2362, 0.75, 0.2756, 0.7727, 0.2895, 0.7955, 0.2777, 0.7273, 0.3149, 0.7727, 0.3171, 0.7727, 0.2895, 0.75, 0.2756, 0.8182, 0.3412, 0.7955, 0.2777, 0.7727, 0.2895, 0.7727, 0.3171, 0.7727, 0.2362, 0.7273, 0.2362, 0.7273, 0.2624, 0.75, 0.2756, 0.6818, 0.2362, 0.7045, 0.2756, 0.7273, 0.2624, 0.7273, 0.2362, 0.7273, 0.3149, 0.75, 0.2756, 0.7273, 0.2624, 0.7045, 0.2756, 0.6818, 0.2362, 0.6591, 0.2777, 0.6818, 0.2895, 0.7045, 0.2756, 0.6364, 0.3412, 0.6818, 0.3171, 0.6818, 0.2895, 0.6591, 0.2777, 0.7273, 0.3149, 0.7045, 0.2756, 0.6818, 0.2895, 0.6818, 0.3171, 0.5, 0.2362, 0.4545, 0.2362, 0.4545, 0.2633, 0.4773, 0.2777, 0.4091, 0.2362, 0.4318, 0.2777, 0.4545, 0.2633, 0.4545, 0.2362, 0.4545, 0.3412, 0.4773, 0.2777, 0.4545, 0.2633, 0.4318, 0.2777, 0.4545, 0.3412, 0.4318, 0.3576, 0.4091, 0.342, 0.4091, 0.3171, 0.2727, 0.3412, 0.3182, 0.3171, 0.3182, 0.342, 0.2955, 0.3576, 0.2273, 0.3937, 0.2045, 0.3543, 0.2273, 0.342, 0.25, 0.3576, 0.3182, 0.3937, 0.2955, 0.3576, 0.3182, 0.342, 0.3409, 0.3543, 0.9091, 0.3149, 0.8636, 0.3171, 0.8636, 0.2895, 0.8864, 0.2756, 0.4091, 0.3937, 0.3864, 0.3543, 0.4091, 0.342, 0.4318, 0.3576, 0.3182, 0.2362, 0.2727, 0.2362, 0.2727, 0.2633, 0.2955, 0.2777, 0.2273, 0.2362, 0.25, 0.2777, 0.2727, 0.2633, 0.2727, 0.2362, 0.2727, 0.3412, 0.2955, 0.2777, 0.2727, 0.2633, 0.25, 0.2777, 0.1818, 0.3149, 0.2273, 0.3171, 0.2273, 0.342, 0.2045, 0.3543, 0.1818, 0.3674, 0.1591, 0.3543, 0.1818, 0.3149, 0.2727, 0.3412, 0.25, 0.3576, 0.2273, 0.342, 0.2273, 0.3171, 0.1364, 0.3937, 0.1591, 0.3543, 0.1818, 0.3674, 0.1818, 0.3937, 0.6818, 0.2362, 0.7273, 0.2362, 0.7273, 0.2624, 0.7045, 0.2756, 0.5455, 0.3149, 0.5909, 0.3171, 0.5909, 0.342, 0.5682, 0.3543, 0.1364, 0.2362, 0.09091, 0.2362, 0.09091, 0.2624, 0.1136, 0.2756, 0.04545, 0.2362, 0.06818, 0.2756, 0.09091, 0.2624, 0.09091, 0.2362, 0.09091, 0.3149, 0.1136, 0.2756, 0.09091, 0.2624, 0.06818, 0.2756, 0.9545, 0.3937, 0.9318, 0.3543, 0.9541, 0.3412, 0.9754, 0.3543, 0.8182, 0.3412, 0.8636, 0.3171, 0.8636, 0.342, 0.8409, 0.3576, 0.9091, 0.3149, 0.9533, 0.3149, 0.9541, 0.3412, 0.9318, 0.3543, 0.8636, 0.3937, 0.8409, 0.3576, 0.8636, 0.342, 0.8864, 0.3543, 0.5, 0.2362, 0.4773, 0.2777, 0.4545, 0.2633, 0.4545, 0.2362, 0.5909, 0.3937, 0.5682, 0.433, 0.5455, 0.4199, 0.5455, 0.3937, 0.8636, 0.2362, 0.8182, 0.2362, 0.8182, 0.2633, 0.8409, 0.2777, 0.7727, 0.2362, 0.7955, 0.2777, 0.8182, 0.2633, 0.8182, 0.2362, 0.8182, 0.3412, 0.8409, 0.2777, 0.8182, 0.2633, 0.7955, 0.2777, 0.9848, 0.3149, 0.9754, 0.3543, 0.9541, 0.3412, 0.9533, 0.3149, 0.3182, 0.2362, 0.3636, 0.2362, 0.3636, 0.2624, 0.3409, 0.2756, 0.7727, 0.3937, 0.75, 0.3543, 0.7727, 0.342, 0.7955, 0.3576, 0.3636, 0.3149, 0.3409, 0.2756, 0.3636, 0.2624, 0.3864, 0.2756, 0.2727, 0.3412, 0.25, 0.2777, 0.2727, 0.2633, 0.2955, 0.2777, 0.5455, 0.4724, 0.5227, 0.433, 0.5455, 0.4199, 0.5682, 0.433, 0.6818, 0.2362, 0.6364, 0.2362, 0.6364, 0.2633, 0.6591, 0.2777, 0.5909, 0.2362, 0.6136, 0.2777, 0.6364, 0.2633, 0.6364, 0.2362, 0.6364, 0.3412, 0.6364, 0.2633, 0.6136, 0.2777, 0.7273, 0.3149, 0.7727, 0.3171, 0.7727, 0.342, 0.75, 0.3543, 0.4545, 0.3412, 0.4773, 0.2777, 0.5, 0.2895, 0.5, 0.3171, 0.8182, 0.3412, 0.7955, 0.3576, 0.7727, 0.342, 0.7727, 0.3171, 0.5455, 0.3149, 0.5, 0.3171, 0.5, 0.2895, 0.5227, 0.2756, 0.9545, 0.2362, 0.9318, 0.2756, 0.9091, 0.2624, 0.9091, 0.2362, 0.5455, 0.3149, 0.5682, 0.3543, 0.5455, 0.3674, 0.5227, 0.3543, 0.5, 0.2362, 0.5455, 0.2362, 0.5455, 0.2624, 0.5227, 0.2756, 0.3409, 0.433, 0.3636, 0.4724, 0.1818, 0.4199, 0.8636, 0.2362, 0.8864, 0.2756, 0.8636, 0.2895, 0.8409, 0.2777, 0.5455, 0.3149, 0.5682, 0.2756, 0.5909, 0.2895, 0.5909, 0.3171, 0.8636, 0.3937, 0.9091, 0.3937, 0.9091, 0.4199, 0.8864, 0.433, 0.3636, 0.3149, 0.3409, 0.3543, 0.3182, 0.342, 0.3182, 0.3171, 0.9091, 0.4724, 0.8864, 0.433, 0.9091, 0.4199, 0.9318, 0.433, 0.7727, 0.2362, 0.7955, 0.2777, 0.7727, 0.2895, 0.75, 0.2756, 0.2273, 0.3937, 0.2045, 0.433, 0.1818, 0.4199, 0.1818, 0.3937, 0.9545, 0.3937, 0.9091, 0.3937, 0.9091, 0.3674, 0.9318, 0.3543, 0.1364, 0.3937, 0.1136, 0.3543, 0.1364, 0.3412, 0.1591, 0.3543, 0.7727, 0.2362, 0.75, 0.2756, 0.7273, 0.2624, 0.7273, 0.2362, 0.9545, 0.3937, 0.9318, 0.433, 0.9091, 0.4199, 0.9091, 0.3937, 0.7273, 0.3149, 0.75, 0.3543, 0.7273, 0.3674, 0.7045, 0.3543, 0.2273, 0.3937, 0.1818, 0.3937, 0.1818, 0.3674, 0.2045, 0.3543, 0.6818, 0.3937, 0.7045, 0.3543, 0.7273, 0.3674, 0.7273, 0.3937, 0.7273, 0.3149, 0.7045, 0.2756, 0.7273, 0.2624, 0.75, 0.2756, 0.1818, 0.3149, 0.1591, 0.3543, 0.1364, 0.3412, 0.1364, 0.3149, 0.7273, 0.3149, 0.7045, 0.3543, 0.6818, 0.342, 0.6818, 0.3171, 0.7273, 0.4724, 0.7045, 0.433, 0.7273, 0.4199, 0.75, 0.433, 0.7273, 0.3149, 0.6818, 0.3171, 0.6818, 0.2895, 0.7045, 0.2756, 0.7727, 0.3937, 0.7273, 0.3937, 0.7273, 0.3674, 0.75, 0.3543, 0.09091, 0.3149, 0.1136, 0.2756, 0.1364, 0.2887, 0.1364, 0.3149, 0.9091, 0.3149, 0.8864, 0.3543, 0.8636, 0.342, 0.8636, 0.3171, 0.1818, 0.3149, 0.1364, 0.3149, 0.1364, 0.2887, 0.1591, 0.2756, 0.4091, 0.2362, 0.4545, 0.2362, 0.4545, 0.2633, 0.4318, 0.2777, 0.7727, 0.3937, 0.75, 0.433, 0.7273, 0.4199, 0.7273, 0.3937, 0.4091, 0.2362, 0.4318, 0.2777, 0.4091, 0.2895, 0.3864, 0.2756, 0.5455, 0.3149, 0.5227, 0.2756, 0.5455, 0.2624, 0.5682, 0.2756, 0.8182, 0.3412, 0.8409, 0.2777, 0.8636, 0.2895, 0.8636, 0.3171, 0.5, 0.2362, 0.5227, 0.2756, 0.5, 0.2895, 0.4773, 0.2777, 0.1818, 0.3149, 0.2045, 0.2756, 0.2273, 0.2895, 0.2273, 0.3171, 0.5909, 0.2362, 0.6136, 0.2777, 0.5909, 0.2895, 0.5682, 0.2756, 0.2273, 0.2362, 0.2045, 0.2756, 0.1818, 0.2624, 0.1818, 0.2362, 0.7727, 0.2362, 0.8182, 0.2362, 0.8182, 0.2633, 0.7955, 0.2777, 0.5909, 0.2362, 0.5682, 0.2756, 0.5455, 0.2624, 0.5455, 0.2362, 0.9545, 0.2362, 0.9754, 0.2756, 0.9541, 0.2887, 0.9318, 0.2756, 0.3636, 0.3149, 0.3182, 0.3171, 0.3182, 0.2895, 0.3409, 0.2756, 0.2273, 0.2362, 0.2727, 0.2362, 0.2727, 0.2633, 0.25, 0.2777, 0.1364, 0.2362, 0.1591, 0.2756, 0.1364, 0.2887, 0.1136, 0.2756, 0.2273, 0.2362, 0.25, 0.2777, 0.2273, 0.2895, 0.2045, 0.2756, 0.4091, 0.2362, 0.3864, 0.2756, 0.3636, 0.2624, 0.3636, 0.2362, 0.1591, 0.2756, 0.1818, 0.2624, 0.1818, 0.3149, 0.8636, 0.2362, 0.8409, 0.2777, 0.8182, 0.2633, 0.8182, 0.2362, 0.3182, 0.2362, 0.3409, 0.2756, 0.3182, 0.2895, 0.2955, 0.2777, 0.09091, 0.2362, 0.09091, 0.2362, 0.04545, 0.2362, 0.04545, 0.2362, 0.9091, 0.2362, 0.9091, 0.2362, 0.8636, 0.2362, 0.8636, 0.2362, 0.3182, 0.2362, 0.3182, 0.2362, 0.2727, 0.2362, 0.2727, 0.2362, 0.2273, 0.2362, 0.2273, 0.2362, 0.1818, 0.2362, 0.1818, 0.2362, 0.2727, 0.2362, 0.2727, 0.2362, 0.2273, 0.2362, 0.2273, 0.2362, 0.1818, 0.2362, 0.1818, 0.2362, 0.1364, 0.2362, 0.1364, 0.2362, 0.5, 0.2362, 0.5, 0.2362, 0.4545, 0.2362, 0.4545, 0.2362, 0.4091, 0.2362, 0.4091, 0.2362, 0.3636, 0.2362, 0.3636, 0.2362, 0.4545, 0.2362, 0.4545, 0.2362, 0.4091, 0.2362, 0.4091, 0.2362, 0.3636, 0.2362, 0.3636, 0.2362, 0.3182, 0.2362, 0.3182, 0.2362, 0.5909, 0.2362, 0.5909, 0.2362, 0.5455, 0.2362, 0.5455, 0.2362, 0.6818, 0.2362, 0.6818, 0.2362, 0.6364, 0.2362, 0.6364, 0.2362, 0.5455, 0.2362, 0.5455, 0.2362, 0.5, 0.2362, 0.5, 0.2362, 0.6364, 0.2362, 0.6364, 0.2362, 0.5909, 0.2362, 0.5909, 0.2362, 0.8636, 0.2362, 0.8636, 0.2362, 0.8182, 0.2362, 0.8182, 0.2362, 0.7727, 0.2362, 0.7727, 0.2362, 0.7273, 0.2362, 0.7273, 0.2362, 0.8182, 0.2362, 0.8182, 0.2362, 0.7727, 0.2362, 0.7727, 0.2362, 0.7273, 0.2362, 0.7273, 0.2362, 0.6818, 0.2362, 0.6818, 0.2362, 0.1364, 0.2362, 0.1364, 0.2362, 0.09091, 0.2362, 0.09091, 0.2362, 0.9545, 0.2362, 0.9545, 0.2362, 0.9091, 0.2362, 0.9091, 0.2362, 0.1818, 0.2624, 0.1591, 0.2756, 0.1818, 0.3149, 0.1818, 0.3149, 0.1818, 0.3674, 0.2045, 0.3543, 0.1818, 0.3149, 0.1591, 0.3543, 0.1818, 0.3674, 0.1591, 0.433, 0.3636, 0.4724, 0.1818, 0.4199, 0.6591, 0.2777, 0.6364, 0.2633, 0.6364, 0.3412, 0.1818, 0.2624, 0.2045, 0.2756, 0.1818, 0.3149, 0.1818, 0.3149, 0.2045, 0.3543, 0.1818, 0.3674, 0.3636, 0.4724, 0.1591, 0.433, 0.1818, 0.4199, 0.6591, 0.2777, 0.6364, 0.3412, 0.6364, 0.2633, 0.5909, 0.2362, 0.6136, 0.2777, 0.6364, 0.2633, 0.6364, 0.2362, 0.2727, 0.3412, 0.25, 0.2777, 0.2273, 0.2895, 0.2273, 0.3171, 0.9091, 0.3149, 0.9533, 0.3149, 0.9541, 0.2887, 0.9318, 0.2756, 0.09091, 0.3149, 0.1136, 0.2756, 0.09091, 0.2624, 0.06818, 0.2756, 0.1364, 0.2362, 0.1591, 0.2756, 0.1818, 0.2624, 0.1818, 0.2362, 0.3636, 0.3149, 0.4091, 0.3171, 0.4091, 0.2895, 0.3864, 0.2756, 0.6364, 0.3412, 0.6364, 0.2633, 0.6136, 0.2777, 0.9848, 0.3149, 0.9754, 0.2756, 0.9541, 0.2887, 0.9533, 0.3149, 0.6364, 0.3412, 0.6591, 0.3576, 0.6818, 0.342, 0.6818, 0.3171, 0.6818, 0.2362, 0.6364, 0.2362, 0.6364, 0.2633, 0.6591, 0.2777, 0.6818, 0.3937, 0.7045, 0.3543, 0.6818, 0.342, 0.6591, 0.3576, 0.9091, 0.3149, 0.8864, 0.3543, 0.9091, 0.3674, 0.9318, 0.3543, 0.8182, 0.3412, 0.8409, 0.2777, 0.8182, 0.2633, 0.7955, 0.2777, 0.8636, 0.3937, 0.9091, 0.3937, 0.9091, 0.3674, 0.8864, 0.3543, 0.6364, 0.3412, 0.6136, 0.2777, 0.5909, 0.2895, 0.5909, 0.3171, 0.04545, 0.2362, 0.06818, 0.2756, 0.09091, 0.2624, 0.09091, 0.2362, 0.4545, 0.3412, 0.4318, 0.2777, 0.4091, 0.2895, 0.4091, 0.3171, 0.3636, 0.3149, 0.3409, 0.3543, 0.3636, 0.3674, 0.3864, 0.3543, 0.3182, 0.2362, 0.2727, 0.2362, 0.2727, 0.2633, 0.2955, 0.2777, 0.2727, 0.3412, 0.3182, 0.3171, 0.3182, 0.2895, 0.2955, 0.2777, 0.3636, 0.4724, 0.3864, 0.433, 0.3636, 0.4199, 0.3409, 0.433, 0.6364, 0.3412, 0.6818, 0.3171, 0.6818, 0.2895, 0.6591, 0.2777, 0.6818, 0.3937, 0.7045, 0.433, 0.7273, 0.4199, 0.7273, 0.3937, 0.4091, 0.3937, 0.3636, 0.3937, 0.3636, 0.4199, 0.3864, 0.433, 0.8182, 0.3412, 0.7955, 0.2777, 0.7727, 0.2895, 0.7727, 0.3171, 0.09091, 0.3149, 0.1136, 0.3543, 0.1364, 0.3412, 0.1364, 0.3149, 0.4545, 0.3412, 0.4773, 0.3576, 0.5, 0.342, 0.5, 0.3171, 0.9091, 0.3149, 0.9318, 0.2756, 0.9091, 0.2624, 0.8864, 0.2756, 0.1364, 0.3937, 0.1591, 0.433, 0.1818, 0.4199, 0.1818, 0.3937, 0.5, 0.3937, 0.5455, 0.3937, 0.5455, 0.3674, 0.5227, 0.3543, 0.1364, 0.2362, 0.09091, 0.2362, 0.09091, 0.2624, 0.1136, 0.2756, 0.3182, 0.3937, 0.3636, 0.3937, 0.3636, 0.3674, 0.3409, 0.3543, 0.5, 0.3937, 0.5227, 0.433, 0.5455, 0.4199, 0.5455, 0.3937, 0.4545, 0.3412, 0.4773, 0.2777, 0.4545, 0.2633, 0.4318, 0.2777, 0.4091, 0.3937, 0.3864, 0.3543, 0.3636, 0.3674, 0.3636, 0.3937, 0.5909, 0.3937, 0.6136, 0.3576, 0.5909, 0.342, 0.5682, 0.3543, 0.6818, 0.2362, 0.6591, 0.2777, 0.6818, 0.2895, 0.7045, 0.2756, 0.3182, 0.3937, 0.3409, 0.433, 0.3636, 0.4199, 0.3636, 0.3937, 0.6364, 0.3412, 0.5909, 0.3171, 0.5909, 0.342, 0.6136, 0.3576, 0.7273, 0.3149, 0.7727, 0.3171, 0.7727, 0.2895, 0.75, 0.2756, 0.5, 0.3937, 0.5227, 0.3543, 0.5, 0.342, 0.4773, 0.3576, 0.3636, 0.3149, 0.3864, 0.3543, 0.4091, 0.342, 0.4091, 0.3171, 0.8636, 0.2362, 0.8864, 0.2756, 0.9091, 0.2624, 0.9091, 0.2362, 0.5455, 0.3149, 0.5, 0.3171, 0.5, 0.342, 0.5227, 0.3543, 0.5909, 0.3937, 0.5682, 0.3543, 0.5455, 0.3674, 0.5455, 0.3937, 0.8182, 0.3412, 0.7955, 0.3576, 0.7727, 0.342, 0.7727, 0.3171, 0.7273, 0.3149, 0.7727, 0.3171, 0.7727, 0.342, 0.75, 0.3543, 0.7727, 0.3937, 0.75, 0.3543, 0.7727, 0.342, 0.7955, 0.3576, 0.9848, 0.3149, 0.9754, 0.3543, 0.9541, 0.3412, 0.9533, 0.3149, 0.9091, 0.3149, 0.9533, 0.3149, 0.9541, 0.3412, 0.9318, 0.3543, 0.9545, 0.3937, 0.9318, 0.3543, 0.9541, 0.3412, 0.9754, 0.3543, 0.2727, 0.3412, 0.25, 0.3576, 0.2273, 0.342, 0.2273, 0.3171, 0.1818, 0.3149, 0.2273, 0.3171, 0.2273, 0.342, 0.2045, 0.3543, 0.2273, 0.3937, 0.2045, 0.3543, 0.2273, 0.342, 0.25, 0.3576, 0.4545, 0.3412, 0.4318, 0.3576, 0.4091, 0.342, 0.4091, 0.3171, 0.3636, 0.3149, 0.4091, 0.3171, 0.4091, 0.342, 0.3864, 0.3543, 0.4091, 0.3937, 0.3864, 0.3543, 0.4091, 0.342, 0.4318, 0.3576, 0.6364, 0.3412, 0.6136, 0.3576, 0.5909, 0.342, 0.5909, 0.3171, 0.5455, 0.3149, 0.5909, 0.3171, 0.5909, 0.342, 0.5682, 0.3543, 0.5909, 0.3937, 0.5682, 0.3543, 0.5909, 0.342, 0.6136, 0.3576, 0.5909, 0.3937, 0.5682, 0.433, 0.5455, 0.4199, 0.5455, 0.3937, 0.5, 0.3937, 0.5455, 0.3937, 0.5455, 0.4199, 0.5227, 0.433, 0.5455, 0.4724, 0.5227, 0.433, 0.5455, 0.4199, 0.5682, 0.433, 0.5909, 0.3937, 0.5455, 0.3937, 0.5455, 0.3674, 0.5682, 0.3543, 0.5455, 0.3149, 0.5682, 0.3543, 0.5455, 0.3674, 0.5227, 0.3543, 0.5, 0.3937, 0.5227, 0.3543, 0.5455, 0.3674, 0.5455, 0.3937, 0.5455, 0.3149, 0.5227, 0.3543, 0.5, 0.342, 0.5, 0.3171, 0.4545, 0.3412, 0.5, 0.3171, 0.5, 0.342, 0.4773, 0.3576, 0.5, 0.3937, 0.4773, 0.3576, 0.5, 0.342, 0.5227, 0.3543, 0.4091, 0.3937, 0.3864, 0.433, 0.3636, 0.4199, 0.3636, 0.3937, 0.3182, 0.3937, 0.3636, 0.3937, 0.3636, 0.4199, 0.3409, 0.433, 0.3636, 0.4724, 0.3409, 0.433, 0.3636, 0.4199, 0.3864, 0.433, 0.4091, 0.3937, 0.3636, 0.3937, 0.3636, 0.3674, 0.3864, 0.3543, 0.3636, 0.3149, 0.3864, 0.3543, 0.3636, 0.3674, 0.3409, 0.3543, 0.3182, 0.3937, 0.3409, 0.3543, 0.3636, 0.3674, 0.3636, 0.3937, 0.3636, 0.3149, 0.3409, 0.3543, 0.3182, 0.342, 0.3182, 0.3171, 0.2727, 0.3412, 0.3182, 0.3171, 0.3182, 0.342, 0.2955, 0.3576, 0.3182, 0.3937, 0.2955, 0.3576, 0.3182, 0.342, 0.3409, 0.3543, 0.2273, 0.3937, 0.2045, 0.433, 0.1818, 0.4199, 0.1818, 0.3937, 0.1364, 0.3937, 0.1818, 0.3937, 0.1818, 0.4199, 0.1591, 0.433, 0.2045, 0.433, 0.3636, 0.4724, 0.1818, 0.4199, 0.2273, 0.3937, 0.1818, 0.3937, 0.1818, 0.3674, 0.2045, 0.3543, 0.1364, 0.3937, 0.1591, 0.3543, 0.1818, 0.3674, 0.1818, 0.3937, 0.1818, 0.3149, 0.1591, 0.3543, 0.1364, 0.3412, 0.1364, 0.3149, 0.09091, 0.3149, 0.1364, 0.3149, 0.1364, 0.3412, 0.1136, 0.3543, 0.1364, 0.3937, 0.1136, 0.3543, 0.1364, 0.3412, 0.1591, 0.3543, 0.9545, 0.3937, 0.9318, 0.433, 0.9091, 0.4199, 0.9091, 0.3937, 0.8636, 0.3937, 0.9091, 0.3937, 0.9091, 0.4199, 0.8864, 0.433, 0.9091, 0.4724, 0.8864, 0.433, 0.9091, 0.4199, 0.9318, 0.433, 0.9545, 0.3937, 0.9091, 0.3937, 0.9091, 0.3674, 0.9318, 0.3543, 0.9091, 0.3149, 0.9318, 0.3543, 0.9091, 0.3674, 0.8864, 0.3543, 0.8636, 0.3937, 0.8864, 0.3543, 0.9091, 0.3674, 0.9091, 0.3937, 0.9091, 0.3149, 0.8864, 0.3543, 0.8636, 0.342, 0.8636, 0.3171, 0.8182, 0.3412, 0.8636, 0.3171, 0.8636, 0.342, 0.8409, 0.3576, 0.8636, 0.3937, 0.8409, 0.3576, 0.8636, 0.342, 0.8864, 0.3543, 0.7727, 0.3937, 0.75, 0.433, 0.7273, 0.4199, 0.7273, 0.3937, 0.6818, 0.3937, 0.7273, 0.3937, 0.7273, 0.4199, 0.7045, 0.433, 0.7273, 0.4724, 0.7045, 0.433, 0.7273, 0.4199, 0.75, 0.433, 0.7727, 0.3937, 0.7273, 0.3937, 0.7273, 0.3674, 0.75, 0.3543, 0.7273, 0.3149, 0.75, 0.3543, 0.7273, 0.3674, 0.7045, 0.3543, 0.6818, 0.3937, 0.7045, 0.3543, 0.7273, 0.3674, 0.7273, 0.3937, 0.7273, 0.3149, 0.7045, 0.3543, 0.6818, 0.342, 0.6818, 0.3171, 0.6364, 0.3412, 0.6818, 0.3171, 0.6818, 0.342, 0.6591, 0.3576, 0.6818, 0.3937, 0.6591, 0.3576, 0.6818, 0.342, 0.7045, 0.3543, 0.5909, 0.2362, 0.6136, 0.2777, 0.5909, 0.2895, 0.5682, 0.2756, 0.5455, 0.3149, 0.5682, 0.2756, 0.5909, 0.2895, 0.5909, 0.3171, 0.6364, 0.3412, 0.5909, 0.3171, 0.5909, 0.2895, 0.6136, 0.2777, 0.5909, 0.2362, 0.5682, 0.2756, 0.5455, 0.2624, 0.5455, 0.2362, 0.5, 0.2362, 0.5455, 0.2362, 0.5455, 0.2624, 0.5227, 0.2756, 0.5455, 0.3149, 0.5227, 0.2756, 0.5455, 0.2624, 0.5682, 0.2756, 0.5, 0.2362, 0.5227, 0.2756, 0.5, 0.2895, 0.4773, 0.2777, 0.4545, 0.3412, 0.4773, 0.2777, 0.5, 0.2895, 0.5, 0.3171, 0.5455, 0.3149, 0.5, 0.3171, 0.5, 0.2895, 0.5227, 0.2756, 0.4091, 0.2362, 0.4318, 0.2777, 0.4091, 0.2895, 0.3864, 0.2756, 0.3636, 0.3149, 0.3864, 0.2756, 0.4091, 0.2895, 0.4091, 0.3171, 0.4545, 0.3412, 0.4091, 0.3171, 0.4091, 0.2895, 0.4318, 0.2777, 0.4091, 0.2362, 0.3864, 0.2756, 0.3636, 0.2624, 0.3636, 0.2362, 0.3182, 0.2362, 0.3636, 0.2362, 0.3636, 0.2624, 0.3409, 0.2756, 0.3636, 0.3149, 0.3409, 0.2756, 0.3636, 0.2624, 0.3864, 0.2756, 0.3182, 0.2362, 0.3409, 0.2756, 0.3182, 0.2895, 0.2955, 0.2777, 0.2727, 0.3412, 0.2955, 0.2777, 0.3182, 0.2895, 0.3182, 0.3171, 0.3636, 0.3149, 0.3182, 0.3171, 0.3182, 0.2895, 0.3409, 0.2756, 0.2273, 0.2362, 0.25, 0.2777, 0.2273, 0.2895, 0.2045, 0.2756, 0.1818, 0.3149, 0.2045, 0.2756, 0.2273, 0.2895, 0.2273, 0.3171, 0.2727, 0.3412, 0.2273, 0.3171, 0.2273, 0.2895, 0.25, 0.2777, 0.2273, 0.2362, 0.2045, 0.2756, 0.1818, 0.2624, 0.1818, 0.2362, 0.1364, 0.2362, 0.1818, 0.2362, 0.1818, 0.2624, 0.1591, 0.2756, 0.1818, 0.3149, 0.1818, 0.2624, 0.2045, 0.2756, 0.1364, 0.2362, 0.1591, 0.2756, 0.1364, 0.2887, 0.1136, 0.2756, 0.09091, 0.3149, 0.1136, 0.2756, 0.1364, 0.2887, 0.1364, 0.3149, 0.1818, 0.3149, 0.1364, 0.3149, 0.1364, 0.2887, 0.1591, 0.2756, 0.9545, 0.2362, 0.9754, 0.2756, 0.9541, 0.2887, 0.9318, 0.2756, 0.9091, 0.3149, 0.9318, 0.2756, 0.9541, 0.2887, 0.9533, 0.3149, 0.9848, 0.3149, 0.9533, 0.3149, 0.9541, 0.2887, 0.9754, 0.2756, 0.9545, 0.2362, 0.9318, 0.2756, 0.9091, 0.2624, 0.9091, 0.2362, 0.8636, 0.2362, 0.9091, 0.2362, 0.9091, 0.2624, 0.8864, 0.2756, 0.9091, 0.3149, 0.8864, 0.2756, 0.9091, 0.2624, 0.9318, 0.2756, 0.8636, 0.2362, 0.8864, 0.2756, 0.8636, 0.2895, 0.8409, 0.2777, 0.8182, 0.3412, 0.8409, 0.2777, 0.8636, 0.2895, 0.8636, 0.3171, 0.9091, 0.3149, 0.8636, 0.3171, 0.8636, 0.2895, 0.8864, 0.2756, 0.7727, 0.2362, 0.7955, 0.2777, 0.7727, 0.2895, 0.75, 0.2756, 0.7273, 0.3149, 0.75, 0.2756, 0.7727, 0.2895, 0.7727, 0.3171, 0.8182, 0.3412, 0.7727, 0.3171, 0.7727, 0.2895, 0.7955, 0.2777, 0.7727, 0.2362, 0.75, 0.2756, 0.7273, 0.2624, 0.7273, 0.2362, 0.6818, 0.2362, 0.7273, 0.2362, 0.7273, 0.2624, 0.7045, 0.2756, 0.7273, 0.3149, 0.7045, 0.2756, 0.7273, 0.2624, 0.75, 0.2756, 0.6818, 0.2362, 0.7045, 0.2756, 0.6818, 0.2895, 0.6591, 0.2777, 0.6364, 0.3412, 0.6591, 0.2777, 0.6818, 0.2895, 0.6818, 0.3171, 0.7273, 0.3149, 0.6818, 0.3171, 0.6818, 0.2895, 0.7045, 0.2756, 0.5, 0.2362, 0.4773, 0.2777, 0.4545, 0.2633, 0.4545, 0.2362, 0.4091, 0.2362, 0.4545, 0.2362, 0.4545, 0.2633, 0.4318, 0.2777, 0.4545, 0.3412, 0.4318, 0.2777, 0.4545, 0.2633, 0.4773, 0.2777, 0.4545, 0.3412, 0.4091, 0.3171, 0.4091, 0.342, 0.4318, 0.3576, 0.2727, 0.3412, 0.2955, 0.3576, 0.3182, 0.342, 0.3182, 0.3171, 0.2273, 0.3937, 0.25, 0.3576, 0.2273, 0.342, 0.2045, 0.3543, 0.3182, 0.3937, 0.3409, 0.3543, 0.3182, 0.342, 0.2955, 0.3576, 0.9091, 0.3149, 0.8864, 0.2756, 0.8636, 0.2895, 0.8636, 0.3171, 0.4091, 0.3937, 0.4318, 0.3576, 0.4091, 0.342, 0.3864, 0.3543, 0.3182, 0.2362, 0.2955, 0.2777, 0.2727, 0.2633, 0.2727, 0.2362, 0.2273, 0.2362, 0.2727, 0.2362, 0.2727, 0.2633, 0.25, 0.2777, 0.2727, 0.3412, 0.25, 0.2777, 0.2727, 0.2633, 0.2955, 0.2777, 0.1818, 0.3149, 0.2045, 0.3543, 0.2273, 0.342, 0.2273, 0.3171, 0.1818, 0.3674, 0.1818, 0.3149, 0.1591, 0.3543, 0.2727, 0.3412, 0.2273, 0.3171, 0.2273, 0.342, 0.25, 0.3576, 0.1364, 0.3937, 0.1818, 0.3937, 0.1818, 0.3674, 0.1591, 0.3543, 0.6818, 0.2362, 0.7045, 0.2756, 0.7273, 0.2624, 0.7273, 0.2362, 0.5455, 0.3149, 0.5682, 0.3543, 0.5909, 0.342, 0.5909, 0.3171, 0.1364, 0.2362, 0.1136, 0.2756, 0.09091, 0.2624, 0.09091, 0.2362, 0.04545, 0.2362, 0.09091, 0.2362, 0.09091, 0.2624, 0.06818, 0.2756, 0.09091, 0.3149, 0.06818, 0.2756, 0.09091, 0.2624, 0.1136, 0.2756, 0.9545, 0.3937, 0.9754, 0.3543, 0.9541, 0.3412, 0.9318, 0.3543, 0.8182, 0.3412, 0.8409, 0.3576, 0.8636, 0.342, 0.8636, 0.3171, 0.9091, 0.3149, 0.9318, 0.3543, 0.9541, 0.3412, 0.9533, 0.3149, 0.8636, 0.3937, 0.8864, 0.3543, 0.8636, 0.342, 0.8409, 0.3576, 0.5, 0.2362, 0.4545, 0.2362, 0.4545, 0.2633, 0.4773, 0.2777, 0.5909, 0.3937, 0.5455, 0.3937, 0.5455, 0.4199, 0.5682, 0.433, 0.8636, 0.2362, 0.8409, 0.2777, 0.8182, 0.2633, 0.8182, 0.2362, 0.7727, 0.2362, 0.8182, 0.2362, 0.8182, 0.2633, 0.7955, 0.2777, 0.8182, 0.3412, 0.7955, 0.2777, 0.8182, 0.2633, 0.8409, 0.2777, 0.9848, 0.3149, 0.9533, 0.3149, 0.9541, 0.3412, 0.9754, 0.3543, 0.3182, 0.2362, 0.3409, 0.2756, 0.3636, 0.2624, 0.3636, 0.2362, 0.7727, 0.3937, 0.7955, 0.3576, 0.7727, 0.342, 0.75, 0.3543, 0.3636, 0.3149, 0.3864, 0.2756, 0.3636, 0.2624, 0.3409, 0.2756, 0.2727, 0.3412, 0.2955, 0.2777, 0.2727, 0.2633, 0.25, 0.2777, 0.5455, 0.4724, 0.5682, 0.433, 0.5455, 0.4199, 0.5227, 0.433, 0.6818, 0.2362, 0.6591, 0.2777, 0.6364, 0.2633, 0.6364, 0.2362, 0.5909, 0.2362, 0.6364, 0.2362, 0.6364, 0.2633, 0.6136, 0.2777, 0.6364, 0.3412, 0.6136, 0.2777, 0.6364, 0.2633, 0.7273, 0.3149, 0.75, 0.3543, 0.7727, 0.342, 0.7727, 0.3171, 0.4545, 0.3412, 0.5, 0.3171, 0.5, 0.2895, 0.4773, 0.2777, 0.8182, 0.3412, 0.7727, 0.3171, 0.7727, 0.342, 0.7955, 0.3576, 0.5455, 0.3149, 0.5227, 0.2756, 0.5, 0.2895, 0.5, 0.3171, 0.9545, 0.2362, 0.9091, 0.2362, 0.9091, 0.2624, 0.9318, 0.2756, 0.5455, 0.3149, 0.5227, 0.3543, 0.5455, 0.3674, 0.5682, 0.3543, 0.5, 0.2362, 0.5227, 0.2756, 0.5455, 0.2624, 0.5455, 0.2362, 0.3409, 0.433, 0.1818, 0.4199, 0.3636, 0.4724, 0.8636, 0.2362, 0.8409, 0.2777, 0.8636, 0.2895, 0.8864, 0.2756, 0.5455, 0.3149, 0.5909, 0.3171, 0.5909, 0.2895, 0.5682, 0.2756, 0.8636, 0.3937, 0.8864, 0.433, 0.9091, 0.4199, 0.9091, 0.3937, 0.3636, 0.3149, 0.3182, 0.3171, 0.3182, 0.342, 0.3409, 0.3543, 0.9091, 0.4724, 0.9318, 0.433, 0.9091, 0.4199, 0.8864, 0.433, 0.7727, 0.2362, 0.75, 0.2756, 0.7727, 0.2895, 0.7955, 0.2777, 0.2273, 0.3937, 0.1818, 0.3937, 0.1818, 0.4199, 0.2045, 0.433, 0.9545, 0.3937, 0.9318, 0.3543, 0.9091, 0.3674, 0.9091, 0.3937, 0.1364, 0.3937, 0.1591, 0.3543, 0.1364, 0.3412, 0.1136, 0.3543, 0.7727, 0.2362, 0.7273, 0.2362, 0.7273, 0.2624, 0.75, 0.2756, 0.9545, 0.3937, 0.9091, 0.3937, 0.9091, 0.4199, 0.9318, 0.433, 0.7273, 0.3149, 0.7045, 0.3543, 0.7273, 0.3674, 0.75, 0.3543, 0.2273, 0.3937, 0.2045, 0.3543, 0.1818, 0.3674, 0.1818, 0.3937, 0.6818, 0.3937, 0.7273, 0.3937, 0.7273, 0.3674, 0.7045, 0.3543, 0.7273, 0.3149, 0.75, 0.2756, 0.7273, 0.2624, 0.7045, 0.2756, 0.1818, 0.3149, 0.1364, 0.3149, 0.1364, 0.3412, 0.1591, 0.3543, 0.7273, 0.3149, 0.6818, 0.3171, 0.6818, 0.342, 0.7045, 0.3543, 0.7273, 0.4724, 0.75, 0.433, 0.7273, 0.4199, 0.7045, 0.433, 0.7273, 0.3149, 0.7045, 0.2756, 0.6818, 0.2895, 0.6818, 0.3171, 0.7727, 0.3937, 0.75, 0.3543, 0.7273, 0.3674, 0.7273, 0.3937, 0.09091, 0.3149, 0.1364, 0.3149, 0.1364, 0.2887, 0.1136, 0.2756, 0.9091, 0.3149, 0.8636, 0.3171, 0.8636, 0.342, 0.8864, 0.3543, 0.1818, 0.3149, 0.1591, 0.2756, 0.1364, 0.2887, 0.1364, 0.3149, 0.4091, 0.2362, 0.4318, 0.2777, 0.4545, 0.2633, 0.4545, 0.2362, 0.7727, 0.3937, 0.7273, 0.3937, 0.7273, 0.4199, 0.75, 0.433, 0.4091, 0.2362, 0.3864, 0.2756, 0.4091, 0.2895, 0.4318, 0.2777, 0.5455, 0.3149, 0.5682, 0.2756, 0.5455, 0.2624, 0.5227, 0.2756, 0.8182, 0.3412, 0.8636, 0.3171, 0.8636, 0.2895, 0.8409, 0.2777, 0.5, 0.2362, 0.4773, 0.2777, 0.5, 0.2895, 0.5227, 0.2756, 0.1818, 0.3149, 0.2273, 0.3171, 0.2273, 0.2895, 0.2045, 0.2756, 0.5909, 0.2362, 0.5682, 0.2756, 0.5909, 0.2895, 0.6136, 0.2777, 0.2273, 0.2362, 0.1818, 0.2362, 0.1818, 0.2624, 0.2045, 0.2756, 0.7727, 0.2362, 0.7955, 0.2777, 0.8182, 0.2633, 0.8182, 0.2362, 0.5909, 0.2362, 0.5455, 0.2362, 0.5455, 0.2624, 0.5682, 0.2756, 0.9545, 0.2362, 0.9318, 0.2756, 0.9541, 0.2887, 0.9754, 0.2756, 0.3636, 0.3149, 0.3409, 0.2756, 0.3182, 0.2895, 0.3182, 0.3171, 0.2273, 0.2362, 0.25, 0.2777, 0.2727, 0.2633, 0.2727, 0.2362, 0.1364, 0.2362, 0.1136, 0.2756, 0.1364, 0.2887, 0.1591, 0.2756, 0.2273, 0.2362, 0.2045, 0.2756, 0.2273, 0.2895, 0.25, 0.2777, 0.4091, 0.2362, 0.3636, 0.2362, 0.3636, 0.2624, 0.3864, 0.2756, 0.1591, 0.2756, 0.1818, 0.3149, 0.1818, 0.2624, 0.8636, 0.2362, 0.8182, 0.2362, 0.8182, 0.2633, 0.8409, 0.2777, 0.3182, 0.2362, 0.2955, 0.2777, 0.3182, 0.2895, 0.3409, 0.2756, 0.09091, 0.2362, 0.04545, 0.2362, 0.04545, 0.2362, 0.09091, 0.2362, 0.9091, 0.2362, 0.8636, 0.2362, 0.8636, 0.2362, 0.9091, 0.2362, 0.3182, 0.2362, 0.2727, 0.2362, 0.2727, 0.2362, 0.3182, 0.2362, 0.2273, 0.2362, 0.1818, 0.2362, 0.1818, 0.2362, 0.2273, 0.2362, 0.2727, 0.2362, 0.2273, 0.2362, 0.2273, 0.2362, 0.2727, 0.2362, 0.1818, 0.2362, 0.1364, 0.2362, 0.1364, 0.2362, 0.1818, 0.2362, 0.5, 0.2362, 0.4545, 0.2362, 0.4545, 0.2362, 0.5, 0.2362, 0.4091, 0.2362, 0.3636, 0.2362, 0.3636, 0.2362, 0.4091, 0.2362, 0.4545, 0.2362, 0.4091, 0.2362, 0.4091, 0.2362, 0.4545, 0.2362, 0.3636, 0.2362, 0.3182, 0.2362, 0.3182, 0.2362, 0.3636, 0.2362, 0.5909, 0.2362, 0.5455, 0.2362, 0.5455, 0.2362, 0.5909, 0.2362, 0.6818, 0.2362, 0.6364, 0.2362, 0.6364, 0.2362, 0.6818, 0.2362, 0.5455, 0.2362, 0.5, 0.2362, 0.5, 0.2362, 0.5455, 0.2362, 0.6364, 0.2362, 0.5909, 0.2362, 0.5909, 0.2362, 0.6364, 0.2362, 0.8636, 0.2362, 0.8182, 0.2362, 0.8182, 0.2362, 0.8636, 0.2362, 0.7727, 0.2362, 0.7273, 0.2362, 0.7273, 0.2362, 0.7727, 0.2362, 0.8182, 0.2362, 0.7727, 0.2362, 0.7727, 0.2362, 0.8182, 0.2362, 0.7273, 0.2362, 0.6818, 0.2362, 0.6818, 0.2362, 0.7273, 0.2362, 0.1364, 0.2362, 0.09091, 0.2362, 0.09091, 0.2362, 0.1364, 0.2362, 0.9545, 0.2362, 0.9091, 0.2362, 0.9091, 0.2362, 0.9545, 0.2362, 0.1818, 0.2624, 0.1818, 0.3149, 0.1591, 0.2756, 0.1818, 0.3149, 0.2045, 0.3543, 0.1818, 0.3674, 0.1818, 0.3149, 0.1818, 0.3674, 0.1591, 0.3543, 0.1591, 0.433, 0.1818, 0.4199, 0.3636, 0.4724, 0.6591, 0.2777, 0.6364, 0.3412, 0.6364, 0.2633, 0.1818, 0.2624, 0.1818, 0.3149, 0.2045, 0.2756, 0.1818, 0.3149, 0.1818, 0.3674, 0.2045, 0.3543, 0.3636, 0.4724, 0.1818, 0.4199, 0.1591, 0.433, 0.6591, 0.2777, 0.6364, 0.2633, 0.6364, 0.3412])
me_icosphere.materials.append(mat_spherebot)
me_icosphere.materials.append(mat_spheretop)
me_icosphere.use_remesh_fix_poles = True
me_icosphere.use_remesh_preserve_attributes = False
me_icosphere.use_mirror_vertex_groups = False
me_icosphere.update()
arm_armature = bpy.data.armatures.new('Armature')  # bones are not reproduced

# ---- objects
ob_icosphere = bpy.data.objects.new('Icosphere', me_icosphere)
ob_armature = bpy.data.objects.new('Armature', arm_armature)

# ---- transforms, parenting, visibility, modifiers, constraints
ob_icosphere.parent = ob_armature
ob_icosphere.matrix_parent_inverse = Matrix(((1.0, -0.0, 0.0, -0.0), (-0.0, 1.0, -0.0, 0.0), (0.0, -0.0, 1.0, -0.8999), (-0.0, 0.0, -0.0, 1.0)))
ob_icosphere.location = (0.0, 0.0, 0.0)
ob_icosphere.lineart.crease_threshold = 0.0
_vg = ob_icosphere.vertex_groups.new(name='Main.L')
for _i, _w in zip([0, 1, 2, 3, 4, 5, 8, 9, 12, 13, 14, 15, 16, 17, 18, 19, 20, 21, 22, 23, 25, 26, 27, 28, 29, 30, 31, 42, 43, 44, 45, 46, 47, 48, 49, 50, 51, 52, 53, 54, 56, 58, 59, 60, 61, 65, 72, 73, 74, 75, 76, 77, 78, 79, 80, 81, 82, 83, 85, 87, 88, 89, 90, 91, 96, 117, 118, 119, 120, 121, 122, 123, 124, 125, 130, 132, 133, 134, 135, 136, 137, 138, 139, 140, 142, 143, 144, 145, 146, 147, 148, 149, 150, 151, 152, 153, 154, 155, 156, 157, 158, 159, 160, 161, 162, 163, 164, 165, 166, 167, 168, 169, 170, 171, 172, 173, 174, 175, 176, 197, 198, 199, 200, 201, 202, 203, 204, 212, 213, 214, 215, 216, 217, 219, 220, 222, 223, 224, 225, 227, 228, 229, 230, 231, 232, 234, 235, 236, 237, 238, 239, 240, 241, 242, 243, 244, 245, 246, 247, 248, 249, 250, 251, 252, 253, 254, 255, 256, 257, 258, 259, 260, 261, 262, 263, 264, 265, 266, 267, 268, 269, 270, 271, 272, 273, 274, 275, 276, 277, 278, 279, 280, 281, 282, 283, 284, 285, 286, 287, 288, 289, 290, 291, 292, 293, 294, 295, 296, 297, 298, 299, 300, 301, 302, 303, 304, 305, 306, 307, 308, 309, 310, 311, 312, 313, 314, 315, 316, 317, 318, 319, 320, 321, 322, 323, 324, 325, 326, 327, 328, 329, 330, 331, 332, 333, 334, 335, 336, 337, 338, 339, 340, 341, 342, 343, 344, 345, 346, 347, 348, 349, 350, 351, 352, 353, 354, 355, 356, 357, 358, 359, 360, 361, 362, 363, 364, 365, 366, 367, 368, 369, 370, 371, 372, 373, 374, 375, 376, 377, 378, 379, 380, 381, 382, 383, 384, 385, 386, 387, 388, 389, 390, 391, 392, 393, 394, 395, 396, 397, 398, 399, 400, 401, 402, 403, 404, 405, 406, 407, 408, 409, 410, 411, 412, 413, 414, 415, 416, 417, 418, 419, 420, 421, 422, 423, 424, 425, 426, 427, 428, 429, 430, 431, 432, 433, 434, 435, 436, 437, 438, 439, 440, 441, 442, 443, 444, 445, 446, 447, 448, 449, 450, 451, 452, 453, 454, 455, 456, 457, 458, 459, 460, 461, 462, 463, 464, 465, 466, 467, 468, 469, 470, 471, 472, 473, 474, 475, 476, 477, 478, 479, 480, 481, 482, 483, 484, 485, 486, 487, 488, 489, 490, 491, 492, 493, 494, 495, 496, 497, 498, 499, 500, 501, 502, 503, 504, 505, 506, 507, 508, 509, 510, 511, 512, 513, 514, 515, 516, 517, 518, 519, 520, 521, 522, 523], [0.08982, 0.08741, 0.1071, 0.06253, 0.07639, 0.09941, 0.001528, 0.0197, 0.08062, 0.1086, 0.1197, 0.1715, 0.1907, 0.1525, 0.1997, 0.1526, 0.1394, 0.1172, 0.02921, 0.06188, 0.004617, 0.02578, 0.003411, 0.09047, 0.0577, 0.1029, 0.4864, 0.2288, 0.1252, 0.06822, 0.06657, 0.05172, 0.001124, 0.01631, 0.07795, 0.1458, 0.0557, 0.01838, 0.0197, 0.04482, 0.02918, 0.0003466, 0.02777, 0.03362, 0.09332, 0.005684, 0.06394, 0.04778, 0.07983, 0.1975, 0.1182, 0.2834, 0.1532, 0.08496, 0.1094, 0.08907, 0.006568, 0.07615, 0.09759, 0.06923, 0.04099, 0.07225, 0.05743, 0.08785, 0.002122, 0.02927, 0.08018, 0.04356, 0.07705, 0.1146, 0.04433, 0.01158, 0.04311, 0.0005475, 0.01498, 0.1373, 0.0934, 0.1172, 0.07348, 0.1152, 0.1837, 0.01299, 0.2127, 0.1706, 0.1755, 0.1344, 0.04857, 0.1469, 0.1487, 0.136, 0.1086, 0.1032, 0.1027, 0.1999, 0.1793, 0.0729, 0.05291, 0.07761, 0.2218, 0.1359, 0.0519, 0.02671, 0.06515, 0.2179, 0.147, 0.07489, 0.1221, 0.06534, 0.1128, 0.2575, 0.1116, 0.05783, 0.058, 0.2965, 0.09994, 0.03963, 0.03178, 0.08145, 0.1821, 0.01184, 0.05285, 0.03111, 0.05263, 0.06791, 0.02306, 0.007567, 0.01599, 0.08368, 0.1455, 0.09146, 0.05155, 0.1153, 0.0831, 0.1501, 0.2191, 0.08994, 0.05524, 0.02385, 0.06707, 0.111, 0.06091, 0.09733, 0.006569, 0.02969, 0.007835, 0.06523, 0.0333, 0.1236, 0.08802, 0.2385, 0.1364, 0.06031, 0.05089, 0.1015, 0.1172, 0.1947, 0.3099, 0.2011, 0.1761, 0.0971, 0.06445, 0.0629, 0.04597, 0.02125, 0.03694, 0.04735, 0.0418, 0.06601, 0.2491, 0.1042, 0.03577, 0.0191, 0.06552, 0.9102, 0.9126, 0.8929, 0.9375, 0.9236, 0.9006, 0.9922, 0.9874, 0.9742, 0.9652, 0.9794, 0.9976, 0.9194, 0.8914, 0.8803, 0.8285, 0.8093, 0.8475, 0.8003, 0.8474, 0.8606, 0.8828, 0.9604, 0.9381, 0.9771, 0.9727, 0.9621, 0.9733, 0.9095, 0.9423, 0.8971, 0.5136, 0.9893, 0.9942, 0.984, 0.9751, 0.9774, 0.9985, 0.994, 0.9966, 0.993, 0.9924, 0.7712, 0.8748, 0.9318, 0.9334, 0.9483, 0.9744, 0.9668, 0.9221, 0.8542, 0.9443, 0.9658, 0.9651, 0.9526, 0.9851, 0.9604, 0.9822, 0.9748, 0.9611, 0.9582, 0.9067, 0.9918, 0.9915, 0.98, 0.9722, 0.9789, 0.9966, 0.9968, 0.9931, 0.986, 0.9841, 0.9361, 0.9511, 0.9202, 0.8025, 0.8818, 0.7166, 0.8468, 0.915, 0.8906, 0.9109, 0.9717, 0.9238, 0.9869, 0.9024, 0.9781, 0.9308, 0.9545, 0.9277, 0.9426, 0.9122, 0.985, 0.9943, 0.9863, 0.9763, 0.9739, 0.9984, 0.9881, 0.9978, 0.9963, 0.996, 0.9939, 0.9885, 0.9876, 0.9939, 0.9879, 0.9881, 0.9953, 0.9899, 0.9922, 0.9987, 0.9967, 0.998, 0.997, 0.9957, 0.9927, 0.9604, 0.9198, 0.9532, 0.9229, 0.8854, 0.9528, 0.9692, 0.9534, 0.9747, 0.9863, 0.9763, 0.9879, 0.9828, 0.9675, 0.9783, 0.8627, 0.9066, 0.8828, 0.9265, 0.8848, 0.8163, 0.9685, 0.7873, 0.8294, 0.9759, 0.8245, 0.8656, 0.9507, 0.8531, 0.8513, 0.864, 0.8914, 0.8968, 0.8973, 0.8001, 0.8207, 0.9271, 0.9471, 0.9224, 0.7782, 0.8641, 0.9481, 0.9616, 0.9349, 0.7821, 0.853, 0.9251, 0.8779, 0.9347, 0.8872, 0.7425, 0.8884, 0.9422, 0.942, 0.7035, 0.9001, 0.9552, 0.9591, 0.9186, 0.8179, 0.9952, 0.9943, 0.986, 0.9832, 0.9859, 0.9959, 0.9906, 0.9832, 0.9957, 0.9907, 0.9846, 0.9967, 0.9929, 0.991, 0.9985, 0.9982, 0.9969, 0.9976, 0.9955, 0.9891, 0.9691, 0.9472, 0.9594, 0.9474, 0.9321, 0.9635, 0.9712, 0.967, 0.9803, 0.9873, 0.9843, 0.9903, 0.9871, 0.9771, 0.979, 0.9163, 0.8545, 0.9085, 0.9485, 0.8847, 0.9169, 0.9766, 0.8499, 0.7809, 0.9831, 0.9101, 0.9448, 0.9631, 0.9329, 1.0, 0.889, 0.9391, 0.9027, 0.9717, 0.9602, 0.9711, 0.9756, 0.9348, 0.9584, 0.8764, 0.912, 0.7615, 0.8636, 0.9397, 0.9491, 0.8985, 0.8828, 0.8053, 0.6901, 0.7989, 0.8239, 0.9029, 0.9356, 0.9371, 0.952, 0.9644, 0.9565, 0.9513, 0.9541, 0.934, 0.7509, 0.8958, 0.9571, 0.9655, 0.9345]): _vg.add([_i], _w, 'REPLACE')
_vg = ob_icosphere.vertex_groups.new(name='Main.R')
for _i, _w in zip([0, 1, 2, 3, 4, 5, 6, 7, 8, 9, 10, 11, 12, 13, 14, 15, 16, 17, 18, 19, 20, 21, 22, 23, 24, 25, 26, 27, 28, 29, 30, 31, 32, 33, 34, 35, 36, 37, 38, 39, 40, 41, 42, 43, 44, 45, 46, 47, 48, 49, 50, 51, 52, 53, 54, 55, 56, 57, 58, 59, 60, 61, 62, 63, 64, 65, 66, 67, 68, 69, 70, 71, 72, 73, 74, 75, 76, 77, 78, 79, 80, 81, 82, 83, 84, 85, 86, 87, 88, 89, 90, 91, 92, 93, 94, 95, 96, 97, 98, 99, 100, 101, 102, 103, 104, 105, 106, 107, 108, 109, 110, 111, 112, 113, 114, 115, 116, 117, 118, 119, 120, 121, 122, 123, 124, 125, 126, 127, 128, 129, 130, 131, 132, 133, 134, 135, 136, 137, 138, 139, 140, 141, 142, 143, 144, 145, 146, 147, 148, 149, 150, 151, 152, 153, 154, 155, 156, 157, 158, 159, 160, 161, 162, 163, 164, 165, 166, 167, 168, 169, 170, 171, 172, 173, 174, 175, 176, 177, 178, 179, 180, 181, 182, 183, 184, 185, 186, 187, 188, 189, 190, 191, 192, 193, 194, 195, 196, 197, 198, 199, 200, 201, 202, 203, 204, 205, 206, 207, 208, 209, 210, 211, 212, 213, 214, 215, 216, 217, 218, 219, 220, 221, 222, 223, 224, 225, 226, 227, 228, 229, 230, 231, 232, 233, 234, 235, 236, 237, 238, 239, 240, 241, 242, 243, 244, 245, 246, 247, 248, 249, 250, 251, 252, 253, 254, 255, 256, 257, 258, 259, 260, 261, 262, 263, 264, 265, 266, 267, 270, 271, 274, 275, 276, 277, 278, 279, 280, 281, 282, 283, 284, 285, 287, 288, 289, 290, 291, 292, 293, 304, 305, 306, 307, 308, 309, 310, 311, 312, 313, 314, 315, 316, 318, 320, 321, 322, 323, 327, 334, 335, 336, 337, 338, 339, 340, 341, 342, 343, 344, 345, 347, 349, 350, 351, 352, 353, 358, 379, 380, 381, 382, 383, 384, 385, 386, 387, 392, 394, 395, 396, 397, 398, 399, 400, 401, 402, 404, 405, 406, 407, 408, 409, 410, 411, 412, 413, 414, 415, 416, 417, 418, 419, 420, 421, 422, 423, 424, 425, 426, 427, 428, 429, 430, 431, 432, 433, 434, 435, 436, 437, 438, 459, 460, 461, 462, 463, 464, 465, 466, 474, 475, 476, 477, 478, 479, 481, 482, 484, 485, 486, 487, 489, 490, 491, 492, 493, 494, 496, 497, 498, 499, 500, 501, 502, 503, 504, 505, 506, 507, 508, 509, 510, 511, 512, 513, 514, 515, 516, 517, 518, 519, 520, 521, 522, 523], [0.9102, 0.9126, 0.8929, 0.9375, 0.9236, 0.9006, 0.9922, 0.9874, 0.9742, 0.9652, 0.9794, 0.9976, 0.9194, 0.8914, 0.8803, 0.8285, 0.8093, 0.8475, 0.8003, 0.8474, 0.8606, 0.8828, 0.9604, 0.9381, 0.9771, 0.9727, 0.9621, 0.9733, 0.9095, 0.9423, 0.8971, 0.5136, 0.9893, 0.9942, 0.984, 0.9751, 0.9774, 0.9985, 0.994, 0.9966, 0.993, 0.9924, 0.7712, 0.8748, 0.9318, 0.9334, 0.9483, 0.9744, 0.9668, 0.9221, 0.8542, 0.9443, 0.9658, 0.9651, 0.9526, 0.9851, 0.9604, 0.9822, 0.9748, 0.9611, 0.9582, 0.9067, 0.9918, 0.9915, 0.98, 0.9722, 0.9789, 0.9966, 0.9968, 0.9931, 0.986, 0.9841, 0.9361, 0.9511, 0.9202, 0.8025, 0.8818, 0.7166, 0.8468, 0.915, 0.8906, 0.9109, 0.9717, 0.9238, 0.9869, 0.9024, 0.9781, 0.9308, 0.9545, 0.9277, 0.9426, 0.9122, 0.985, 0.9943, 0.9863, 0.9763, 0.9739, 0.9984, 0.9881, 0.9978, 0.9963, 0.996, 0.9939, 0.9885, 0.9876, 0.9939, 0.9879, 0.9881, 0.9953, 0.9899, 0.9922, 0.9987, 0.9967, 0.998, 0.997, 0.9957, 0.9927, 0.9604, 0.9198, 0.9532, 0.9229, 0.8854, 0.9528, 0.9692, 0.9534, 0.9747, 0.9863, 0.9763, 0.9879, 0.9828, 0.9675, 0.9783, 0.8627, 0.9066, 0.8828, 0.9265, 0.8848, 0.8163, 0.9685, 0.7873, 0.8294, 0.9759, 0.8245, 0.8656, 0.9507, 0.8531, 0.8513, 0.864, 0.8914, 0.8968, 0.8973, 0.8001, 0.8207, 0.9271, 0.9471, 0.9224, 0.7782, 0.8641, 0.9481, 0.9616, 0.9349, 0.7821, 0.853, 0.9251, 0.8779, 0.9347, 0.8872, 0.7425, 0.8884, 0.9422, 0.942, 0.7035, 0.9001, 0.9552, 0.9591, 0.9186, 0.8179, 0.9952, 0.9943, 0.986, 0.9832, 0.9859, 0.9959, 0.9906, 0.9832, 0.9957, 0.9907, 0.9846, 0.9967, 0.9929, 0.991, 0.9985, 0.9982, 0.9969, 0.9976, 0.9955, 0.9891, 0.9691, 0.9472, 0.9594, 0.9474, 0.9321, 0.9635, 0.9712, 0.967, 0.9803, 0.9873, 0.9843, 0.9903, 0.9871, 0.9771, 0.979, 0.9163, 0.8545, 0.9085, 0.9485, 0.8847, 0.9169, 0.9766, 0.8499, 0.7809, 0.9831, 0.9101, 0.9448, 0.9631, 0.9329, 1.0, 0.889, 0.9391, 0.9027, 0.9717, 0.9602, 0.9711, 0.9756, 0.9348, 0.9584, 0.8764, 0.912, 0.7615, 0.8636, 0.9397, 0.9491, 0.8985, 0.8828, 0.8053, 0.6901, 0.7989, 0.8239, 0.9029, 0.9356, 0.9371, 0.952, 0.9644, 0.9565, 0.9513, 0.9541, 0.934, 0.7509, 0.8958, 0.9571, 0.9655, 0.9345, 0.08982, 0.08741, 0.1071, 0.06253, 0.07639, 0.09941, 0.001528, 0.0197, 0.08062, 0.1086, 0.1197, 0.1715, 0.1907, 0.1525, 0.1997, 0.1526, 0.1394, 0.1172, 0.02921, 0.06188, 0.004617, 0.02578, 0.003411, 0.09047, 0.0577, 0.1029, 0.4864, 0.2288, 0.1252, 0.06822, 0.06657, 0.05172, 0.001124, 0.01631, 0.07795, 0.1458, 0.0557, 0.01838, 0.0197, 0.04482, 0.02918, 0.0003466, 0.02777, 0.03362, 0.09332, 0.005684, 0.06394, 0.04778, 0.07983, 0.1975, 0.1182, 0.2834, 0.1532, 0.08496, 0.1094, 0.08907, 0.006568, 0.07615, 0.09759, 0.06923, 0.04099, 0.07225, 0.05743, 0.08785, 0.002122, 0.02927, 0.08018, 0.04356, 0.07705, 0.1146, 0.04433, 0.01158, 0.04311, 0.0005475, 0.01498, 0.1373, 0.0934, 0.1172, 0.07348, 0.1152, 0.1837, 0.01299, 0.2127, 0.1706, 0.1755, 0.1344, 0.04857, 0.1469, 0.1487, 0.136, 0.1086, 0.1032, 0.1027, 0.1999, 0.1793, 0.0729, 0.05291, 0.07761, 0.2218, 0.1359, 0.0519, 0.02671, 0.06515, 0.2179, 0.147, 0.07489, 0.1221, 0.06534, 0.1128, 0.2575, 0.1116, 0.05783, 0.058, 0.2965, 0.09994, 0.03963, 0.03178, 0.08145, 0.1821, 0.01184, 0.05285, 0.03111, 0.05263, 0.06791, 0.02306, 0.007567, 0.01599, 0.08368, 0.1455, 0.09146, 0.05155, 0.1153, 0.0831, 0.1501, 0.2191, 0.08994, 0.05524, 0.02385, 0.06707, 0.111, 0.06091, 0.09733, 0.006569, 0.02969, 0.007835, 0.06523, 0.0333, 0.1236, 0.08802, 0.2385, 0.1364, 0.06031, 0.05089, 0.1015, 0.1172, 0.1947, 0.3099, 0.2011, 0.1761, 0.0971, 0.06445, 0.0629, 0.04597, 0.02125, 0.03694, 0.04735, 0.0418, 0.06601, 0.2491, 0.1042, 0.03577, 0.0191, 0.06552]): _vg.add([_i], _w, 'REPLACE')
_m = ob_icosphere.modifiers.new('Armature', 'ARMATURE')
_m.object = ob_armature
_m = ob_icosphere.modifiers.new('Auto Smooth', 'NODES')
_m.node_group = ng_auto_smooth
_gi = [s.identifier for s in ng_auto_smooth.interface.items_tree if s.item_type == 'SOCKET' and s.in_out == 'INPUT']
_m[_gi[1]] = 0.5236  # Angle
ob_armature.location = (0.0, 0.0, 0.8999)
ob_armature.show_in_front = True
ob_armature.lineart.crease_threshold = 0.0

# ---- collection membership
col_collection.objects.link(ob_icosphere)
col_collection.objects.link(ob_armature)

# ---- scene / render settings (as saved in the file)
scene.frame_start = 1; scene.frame_end = 250; scene.frame_set(53)
scene.render.engine = 'BLENDER_EEVEE_NEXT'
scene.cycles.use_denoising = False
scene.cycles.samples = 128
scene.cycles.sampling_pattern = 'TABULATED_SOBOL'
scene.cycles.use_adaptive_sampling = False
scene.cycles.use_light_tree = False
scene.view_settings.view_transform = 'Filmic'
bpy.context.view_layer.update()

# ---- added for rendering (the .blend has no active camera and no usable light): camera, sun
cam_auto = bpy.data.cameras.new('AutoCamera')
cam_auto.lens = 50.0
cam_auto.sensor_width = 36.0
cam_auto.clip_end = 1000.0
ob_auto_camera = bpy.data.objects.new('AutoCamera', cam_auto)
scene.collection.objects.link(ob_auto_camera)
ob_auto_camera.location = (2.96822, -3.56187, 2.37458)
ob_auto_camera.rotation_euler = (1.09748, -7.21219e-08, 0.694738)
scene.camera = ob_auto_camera
light_auto_sun = bpy.data.lights.new('AutoSun', 'SUN')
light_auto_sun.energy = 3.0
light_auto_sun.angle = 0.0523599
ob_auto_sun = bpy.data.objects.new('AutoSun', light_auto_sun)
scene.collection.objects.link(ob_auto_sun)
ob_auto_sun.rotation_euler = (0.872665, 0.174533, 0.523599)
bpy.context.view_layer.update()
